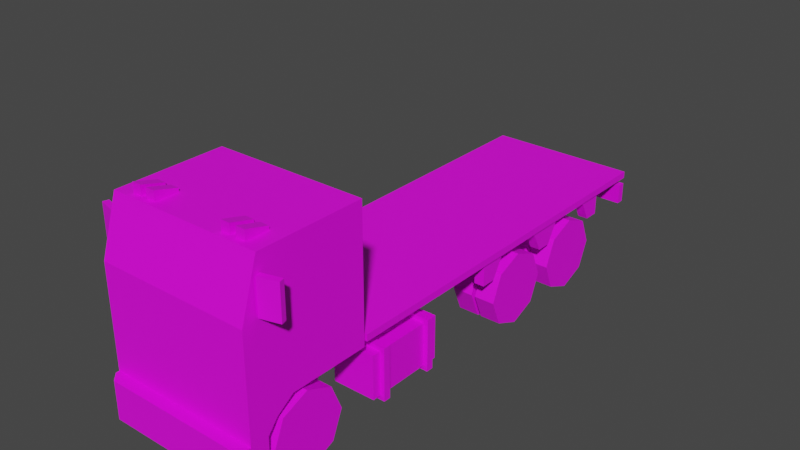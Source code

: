 # Source: Veh_Truck_03_Flat_Blue.blend  (saved by Blender 2.90.8; exported with 4.5.12 LTS)
import bpy
from mathutils import Matrix  # noqa: F401  (used for matrix-valued properties, if any)

bpy.ops.wm.read_factory_settings(use_empty=True)
scene = bpy.context.scene
scene.name = 'Scene'

# ---- collections
col_collection = bpy.data.collections.new('Collection'); scene.collection.children.link(col_collection)

# ---- images (referenced by path relative to the original .blend; pixels are not part of the script)
import os
ASSET_DIR = os.environ.get("B2B_ASSET_DIR", "")  # directory of the original .blend (textures are referenced by path, not embedded)
HERE = os.path.dirname(os.path.abspath(__file__))  # packed textures are extracted next to this script under _unpacked/

def load_image(name, relpath, width, height, colorspace="sRGB"):
    """Load a texture the original file referenced (path relative to the .blend, or extracted next to this script)."""
    p = next((c for c in (os.path.join(HERE, relpath), os.path.join(ASSET_DIR, relpath)) if relpath and os.path.exists(c)), "")
    if p:
        img = bpy.data.images.load(p, check_existing=True)
        img.name = name
    else:  # same state as the original file: an image datablock whose file is absent (Cycles renders it pink)
        img = bpy.data.images.new(name, width, height)
        img.source = "FILE"
        img.filepath = "//" + (relpath or name)
    img.colorspace_settings.name = colorspace
    return img
img_city_vehicles_pallete_png = load_image('city_vehicles_pallete.png', 'city_vehicles_pallete.png', 1024, 1024, 'sRGB')

# ---- materials (node trees are filled in below, after node groups)
mat_material = bpy.data.materials.new('Material')
mat_material.use_transparent_shadow = False

# ---- material node trees
mat_material.use_nodes = True; mat_material.node_tree.nodes.clear()
_N = mat_material.node_tree.nodes; _L = mat_material.node_tree.links
n0 = _N.new('ShaderNodeBsdfPrincipled'); n0.name = 'Principled BSDF'; n0.location = (10, 300)
n0.distribution = 'GGX'
n0.subsurface_method = 'BURLEY'
n0.inputs[3].default_value = 1.45
n0.inputs[27].default_value = (0.0, 0.0, 0.0, 1.0)
n0.inputs[28].default_value = 1.0
n1 = _N.new('ShaderNodeOutputMaterial'); n1.name = 'Material Output'; n1.location = (300, 300)
n2 = _N.new('ShaderNodeTexImage'); n2.name = 'Image Texture'; n2.location = (-324, 118)
n2.image = img_city_vehicles_pallete_png
n2.interpolation = 'Closest'
_L.new(n0.outputs[0], n1.inputs[0])
_L.new(n2.outputs[0], n0.inputs[0])
n1.is_active_output = True

# ---- world
world_world = bpy.data.worlds.new('World'); scene.world = world_world
world_world.use_nodes = True; world_world.node_tree.nodes.clear()
_N = world_world.node_tree.nodes; _L = world_world.node_tree.links
n0 = _N.new('ShaderNodeOutputWorld'); n0.name = 'World Output'; n0.location = (300, 300)
n1 = _N.new('ShaderNodeBackground'); n1.name = 'Background'; n1.location = (10, 300)
n1.inputs[0].default_value = (0.05088, 0.05088, 0.05088, 1.0)
_L.new(n1.outputs[0], n0.inputs[0])
n0.is_active_output = True
world_world.color = (0.05088, 0.05088, 0.05088)
world_world.use_sun_shadow = False
world_world.sun_shadow_jitter_overblur = 0.0

# ---- meshes
me_plane = bpy.data.meshes.new('Plane')
me_plane.from_pydata([(0.4551, -2.123, 0.5907), (0.4551, -1.973, 0.6933), (0.6238, -2.229, 1.792), (0.6663, -2.365, 0.4834), (0.6663, -1.277, 1.832), (0.6238, -2.352, 1.402), (0.6663, -1.277, 1.361), (0.4551, -1.277, 0.6933), (0.6663, -1.973, 0.6933), (0.6663, -1.277, 0.6933), (0.4551, -1.277, 0.4834), (0.6663, -2.123, 0.5907), (0.4551, -2.211, 0.4834), (0.4551, -1.887, 0.4834), (0.6663, -2.211, 0.4834), (0.6663, -2.365, 0.1555), (0.4551, -2.211, 0.1555), (0.6663, -2.211, 0.1555), (0.5974, -2.464, 0.4834), (0.6663, -2.395, 0.4834), (0.6663, -2.395, 0.1555), (0.5974, -2.464, 0.1555), (0.3151, -2.211, 0.4834), (0.3151, -1.277, 0.4834), (0.1978, -1.277, 0.2064), (0.1978, -2.193, 0.2064), (0.6663, -1.712, 1.404), (0.6663, -1.712, 1.79), (0.6663, -1.58, 0.6933), (0.6663, -2.185, 1.79), (0.6663, -2.307, 1.404), (0.0425, -2.229, 1.792), (0.0425, -2.352, 1.402), (0.6663, -1.58, 1.832), (0.6663, -2.217, 1.832), (0.6663, -2.365, 1.361), (0.6663, -1.58, 1.361), (0.3541, -2.365, 0.4834), (0.3485, -2.365, 1.031), (0.6663, -2.365, 0.7567), (0.6663, -2.365, 0.5559), (0.3977, -2.365, 0.7567), (0.3977, -2.365, 0.5559), (0.6663, -2.365, 0.5985), (0.3977, -2.365, 0.5985), (0.1042, -2.464, 0.3903), (0.1042, -2.464, 0.2528), (-0.4551, -2.123, 0.5907), (-0.4551, -1.973, 0.6933), (-0.6238, -2.229, 1.792), (-0.6663, -2.365, 0.4834), (-0.6663, -1.277, 1.832), (-0.6238, -2.352, 1.402), (-0.6663, -1.277, 1.361), (0.0, -2.217, 1.832), (0.0, -2.365, 0.4834), (0.0, -1.277, 1.832), (0.0, -1.277, 0.4834), (0.0, -2.365, 1.361), (0.0, -1.277, 1.361), (-0.4551, -1.277, 0.6933), (-0.6663, -1.973, 0.6933), (-0.6663, -1.277, 0.6933), (-0.4551, -1.277, 0.4834), (-0.6663, -2.123, 0.5907), (-0.4551, -2.211, 0.4834), (-0.4551, -1.887, 0.4834), (-0.6663, -2.211, 0.4834), (0.0, -2.211, 0.4834), (0.0, -2.365, 0.1555), (-0.6663, -2.365, 0.1555), (-0.4551, -2.211, 0.1555), (-0.6663, -2.211, 0.1555), (0.0, -2.211, 0.1555), (0.0, -2.464, 0.4834), (0.0, -2.464, 0.1555), (-0.5974, -2.464, 0.4834), (-0.6663, -2.395, 0.4834), (-0.6663, -2.395, 0.1555), (-0.5974, -2.464, 0.1555), (-0.3151, -2.211, 0.4834), (-0.3151, -1.277, 0.4834), (0.0, -2.193, 0.2064), (0.0, -1.277, 0.2064), (-0.1978, -1.277, 0.2064), (-0.1978, -2.193, 0.2064), (0.0, -1.277, 0.6933), (-0.6663, -1.712, 1.404), (-0.6663, -1.712, 1.79), (-0.6663, -1.58, 0.6933), (-0.6663, -2.185, 1.79), (-0.6663, -2.307, 1.404), (-0.0425, -2.229, 1.792), (-0.0425, -2.352, 1.402), (-0.6663, -1.58, 1.832), (-0.6663, -2.217, 1.832), (-0.6663, -2.365, 1.361), (-0.6663, -1.58, 1.361), (-0.3541, -2.365, 0.4834), (0.0, -2.365, 1.031), (-0.3485, -2.365, 1.031), (-0.6663, -2.365, 0.7567), (-0.6663, -2.365, 0.5559), (-0.3977, -2.365, 0.7567), (-0.3977, -2.365, 0.5559), (-0.6663, -2.365, 0.5985), (-0.3977, -2.365, 0.5985), (0.0, -2.464, 0.3903), (0.0, -2.464, 0.2528), (-0.1042, -2.464, 0.3903), (-0.1042, -2.464, 0.2528), (0.1468, -1.294, 0.5162), (0.1468, -1.294, 0.6541), (0.1468, 2.224, 0.5162), (0.1468, 2.224, 0.6541), (0.2365, -1.294, 0.5162), (0.2365, -1.294, 0.6541), (0.2365, 2.224, 0.5162), (0.2365, 2.224, 0.6541), (-0.1468, -1.294, 0.5162), (-0.1468, -1.294, 0.6541), (-0.1468, 2.224, 0.5162), (-0.1468, 2.224, 0.6541), (-0.2365, -1.294, 0.5162), (-0.2365, -1.294, 0.6541), (-0.2365, 2.224, 0.5162), (-0.2365, 2.224, 0.6541), (-0.2917, -1.193, 0.1985), (-0.2917, -1.193, 0.5748), (-0.2917, -0.4874, 0.1985), (-0.2917, -0.4874, 0.5748), (-0.668, -1.193, 0.1985), (-0.668, -1.193, 0.5748), (-0.668, -0.4874, 0.1985), (-0.668, -0.4874, 0.5748), (-0.2539, -1.117, 0.1606), (-0.2539, -1.117, 0.6126), (-0.2539, -1.055, 0.1606), (-0.2539, -1.055, 0.6126), (-0.7059, -1.117, 0.1606), (-0.7059, -1.117, 0.6126), (-0.7059, -1.055, 0.1606), (-0.7059, -1.055, 0.6126), (-0.2539, -0.6252, 0.1606), (-0.2539, -0.6252, 0.6126), (-0.2539, -0.5632, 0.1606), (-0.2539, -0.5632, 0.6126), (-0.7059, -0.6252, 0.1606), (-0.7059, -0.6252, 0.6126), (-0.7059, -0.5632, 0.1606), (-0.7059, -0.5632, 0.6126), (0.1596, 0.4975, 0.228), (0.1596, 0.3873, 0.5514), (0.1596, 0.681, 0.228), (0.1596, 0.7912, 0.5514), (0.2266, 0.4975, 0.228), (0.2266, 0.3873, 0.5514), (0.2266, 0.681, 0.228), (0.2266, 0.7912, 0.5514), (0.1596, 1.274, 0.228), (0.1596, 1.164, 0.5514), (0.1596, 1.457, 0.228), (0.1596, 1.568, 0.5514), (0.2266, 1.274, 0.228), (0.2266, 1.164, 0.5514), (0.2266, 1.457, 0.228), (0.2266, 1.568, 0.5514), (0.1446, 0.5546, 0.2816), (0.1446, 0.5546, 0.3581), (0.1446, 0.6311, 0.2816), (0.1446, 0.6311, 0.3581), (0.5034, 0.5546, 0.2816), (0.5034, 0.5546, 0.3581), (0.5034, 0.6311, 0.2816), (0.5034, 0.6311, 0.3581), (0.1446, 0.5127, 0.2397), (0.1446, 0.5127, 0.4), (0.1446, 0.673, 0.2397), (0.1446, 0.673, 0.4), (-0.1447, 0.5127, 0.2397), (-0.1447, 0.5127, 0.4), (-0.1447, 0.673, 0.2397), (-0.1447, 0.673, 0.4), (-0.1447, 0.5537, 0.2807), (-0.1447, 0.5537, 0.359), (-0.1447, 0.6321, 0.2807), (-0.1447, 0.6321, 0.359), (-0.5046, 0.5537, 0.2807), (-0.5046, 0.5537, 0.359), (-0.5046, 0.6321, 0.2807), (-0.5046, 0.6321, 0.359), (-0.1596, 0.4975, 0.228), (-0.1596, 0.3873, 0.5514), (-0.1596, 0.681, 0.228), (-0.1596, 0.7912, 0.5514), (-0.2266, 0.4975, 0.228), (-0.2266, 0.3873, 0.5514), (-0.2266, 0.681, 0.228), (-0.2266, 0.7912, 0.5514), (-0.1596, 1.274, 0.228), (-0.1596, 1.164, 0.5514), (-0.1596, 1.457, 0.228), (-0.1596, 1.568, 0.5514), (-0.2266, 1.274, 0.228), (-0.2266, 1.164, 0.5514), (-0.2266, 1.457, 0.228), (-0.2266, 1.568, 0.5514), (0.1446, 1.329, 0.2816), (0.1446, 1.329, 0.3581), (0.1446, 1.406, 0.2816), (0.1446, 1.406, 0.3581), (0.5034, 1.329, 0.2816), (0.5034, 1.329, 0.3581), (0.5034, 1.406, 0.2816), (0.5034, 1.406, 0.3581), (0.1446, 1.287, 0.2397), (0.1446, 1.287, 0.4), (0.1446, 1.448, 0.2397), (0.1446, 1.448, 0.4), (-0.1447, 1.287, 0.2397), (-0.1447, 1.287, 0.4), (-0.1447, 1.448, 0.2397), (-0.1447, 1.448, 0.4), (-0.1447, 1.328, 0.2807), (-0.1447, 1.328, 0.359), (-0.1447, 1.407, 0.2807), (-0.1447, 1.407, 0.359), (-0.5046, 1.328, 0.2807), (-0.5046, 1.328, 0.359), (-0.5046, 1.407, 0.2807), (-0.5046, 1.407, 0.359), (0.4587, 2.272, 0.5825), (0.3361, 2.272, 0.5825), (0.5851, 2.272, 0.5825), (0.6696, 2.204, 0.4949), (0.6696, 2.204, 0.6702), (0.6696, 2.272, 0.4949), (0.6696, 2.272, 0.6702), (0.08782, 2.272, 0.6399), (0.08782, 2.272, 0.53), (0.4075, 2.272, 0.5529), (0.5339, 2.272, 0.5529), (0.5851, 2.272, 0.5233), (0.6364, 2.272, 0.6121), (0.2849, 2.272, 0.6121), (0.3874, 2.272, 0.6121), (0.2849, 2.272, 0.5775), (0.3874, 2.272, 0.5529), (0.2849, 2.272, 0.5529), (0.6364, 2.272, 0.5529), (0.6364, 2.272, 0.6082), (0.51, 2.272, 0.5529), (0.51, 2.272, 0.6121), (0.5851, 2.272, 0.6417), (0.5339, 2.272, 0.6121), (0.3361, 2.272, 0.6417), (0.4587, 2.272, 0.5233), (0.4587, 2.272, 0.6417), (0.3361, 2.272, 0.5233), (0.4075, 2.272, 0.6121), (-0.4587, 2.272, 0.5825), (-0.3361, 2.272, 0.5825), (-0.5851, 2.272, 0.5825), (0.0, 2.204, 0.4949), (0.0, 2.204, 0.6702), (0.0, 2.272, 0.4949), (0.0, 2.272, 0.6702), (-0.6696, 2.204, 0.4949), (-0.6696, 2.204, 0.6702), (-0.6696, 2.272, 0.4949), (-0.6696, 2.272, 0.6702), (0.0, 2.272, 0.6399), (0.0, 2.272, 0.53), (-0.08782, 2.272, 0.6399), (-0.08782, 2.272, 0.53), (-0.4075, 2.272, 0.5529), (-0.5339, 2.272, 0.5529), (-0.5851, 2.272, 0.5233), (-0.6364, 2.272, 0.6121), (-0.2849, 2.272, 0.6121), (-0.3874, 2.272, 0.6121), (-0.2849, 2.272, 0.5775), (-0.3874, 2.272, 0.5529), (-0.2849, 2.272, 0.5529), (-0.6364, 2.272, 0.5529), (-0.6364, 2.272, 0.6082), (-0.51, 2.272, 0.5529), (-0.51, 2.272, 0.6121), (-0.5851, 2.272, 0.6417), (-0.5339, 2.272, 0.6121), (-0.3361, 2.272, 0.6417), (-0.4587, 2.272, 0.5233), (-0.4587, 2.272, 0.6417), (-0.3361, 2.272, 0.5233), (-0.4075, 2.272, 0.6121), (-0.1933, -0.04425, 0.5259), (-0.1933, -0.04425, 0.6449), (-0.1933, 0.04425, 0.5259), (-0.1933, 0.04425, 0.6449), (0.1933, -0.04425, 0.5259), (0.1933, -0.04425, 0.6449), (0.1933, 0.04425, 0.5259), (0.1933, 0.04425, 0.6449), (-0.1933, 0.5521, 0.5259), (-0.1933, 0.5521, 0.6449), (-0.1933, 0.6406, 0.5259), (-0.1933, 0.6406, 0.6449), (0.1933, 0.5521, 0.5259), (0.1933, 0.5521, 0.6449), (0.1933, 0.6406, 0.5259), (0.1933, 0.6406, 0.6449), (-0.1933, 1.821, 0.5259), (-0.1933, 1.821, 0.6449), (-0.1933, 1.91, 0.5259), (-0.1933, 1.91, 0.6449), (0.1933, 1.821, 0.5259), (0.1933, 1.821, 0.6449), (0.1933, 1.91, 0.5259), (0.1933, 1.91, 0.6449), (-0.1933, 1.323, 0.5259), (-0.1933, 1.323, 0.6449), (-0.1933, 1.412, 0.5259), (-0.1933, 1.412, 0.6449), (0.1933, 1.323, 0.5259), (0.1933, 1.323, 0.6449), (0.1933, 1.412, 0.5259), (0.1933, 1.412, 0.6449), (0.1636, -0.03757, 0.6517), (0.1636, -0.03757, 0.7327), (0.1636, 0.04163, 0.6517), (0.1636, 0.04163, 0.7327), (0.2197, -0.03757, 0.6517), (0.2197, -0.03757, 0.7327), (0.2197, 0.04163, 0.6517), (0.2197, 0.04163, 0.7327), (0.1636, -1.119, 0.6517), (0.1636, -1.119, 0.7327), (0.1636, -1.039, 0.6517), (0.1636, -1.039, 0.7327), (0.2197, -1.119, 0.6517), (0.2197, -1.119, 0.7327), (0.2197, -1.039, 0.6517), (0.2197, -1.039, 0.7327), (0.1636, -0.6363, 0.6517), (0.1636, -0.6363, 0.7327), (0.1636, -0.5571, 0.6517), (0.1636, -0.5571, 0.7327), (0.2197, -0.6363, 0.6517), (0.2197, -0.6363, 0.7327), (0.2197, -0.5571, 0.6517), (0.2197, -0.5571, 0.7327), (0.1636, 0.5577, 0.6517), (0.1636, 0.5577, 0.7327), (0.1636, 0.6369, 0.6517), (0.1636, 0.6369, 0.7327), (0.2197, 0.5577, 0.6517), (0.2197, 0.5577, 0.7327), (0.2197, 0.6369, 0.6517), (0.2197, 0.6369, 0.7327), (0.1636, 1.328, 0.6517), (0.1636, 1.328, 0.7327), (0.1636, 1.407, 0.6517), (0.1636, 1.407, 0.7327), (0.2197, 1.328, 0.6517), (0.2197, 1.328, 0.7327), (0.2197, 1.407, 0.6517), (0.2197, 1.407, 0.7327), (0.1636, 1.825, 0.6517), (0.1636, 1.825, 0.7327), (0.1636, 1.905, 0.6517), (0.1636, 1.905, 0.7327), (0.2197, 1.825, 0.6517), (0.2197, 1.825, 0.7327), (0.2197, 1.905, 0.6517), (0.2197, 1.905, 0.7327), (-0.1636, -0.03757, 0.6517), (-0.1636, -0.03757, 0.7327), (-0.1636, 0.04163, 0.6517), (-0.1636, 0.04163, 0.7327), (-0.2197, -0.03757, 0.6517), (-0.2197, -0.03757, 0.7327), (-0.2197, 0.04163, 0.6517), (-0.2197, 0.04163, 0.7327), (-0.1636, -1.119, 0.6517), (-0.1636, -1.119, 0.7327), (-0.1636, -1.039, 0.6517), (-0.1636, -1.039, 0.7327), (-0.2197, -1.119, 0.6517), (-0.2197, -1.119, 0.7327), (-0.2197, -1.039, 0.6517), (-0.2197, -1.039, 0.7327), (-0.1636, -0.6363, 0.6517), (-0.1636, -0.6363, 0.7327), (-0.1636, -0.5571, 0.6517), (-0.1636, -0.5571, 0.7327), (-0.2197, -0.6363, 0.6517), (-0.2197, -0.6363, 0.7327), (-0.2197, -0.5571, 0.6517), (-0.2197, -0.5571, 0.7327), (-0.1636, 0.5577, 0.6517), (-0.1636, 0.5577, 0.7327), (-0.1636, 0.6369, 0.6517), (-0.1636, 0.6369, 0.7327), (-0.2197, 0.5577, 0.6517), (-0.2197, 0.5577, 0.7327), (-0.2197, 0.6369, 0.6517), (-0.2197, 0.6369, 0.7327), (-0.1636, 1.328, 0.6517), (-0.1636, 1.328, 0.7327), (-0.1636, 1.407, 0.6517), (-0.1636, 1.407, 0.7327), (-0.2197, 1.328, 0.6517), (-0.2197, 1.328, 0.7327), (-0.2197, 1.407, 0.6517), (-0.2197, 1.407, 0.7327), (-0.1636, 1.825, 0.6517), (-0.1636, 1.825, 0.7327), (-0.1636, 1.905, 0.6517), (-0.1636, 1.905, 0.7327), (-0.2197, 1.825, 0.6517), (-0.2197, 1.825, 0.7327), (-0.2197, 1.905, 0.6517), (-0.2197, 1.905, 0.7327), (-0.67, -1.252, 0.7256), (-0.67, -1.252, 0.7853), (0.67, -1.252, 0.7256), (0.67, -1.252, 0.7853), (0.5636, 0.1454, 0.532), (0.5636, 0.1454, 0.7359), (0.5636, 0.2787, 0.532), (0.5636, 0.3928, 0.7359), (0.6527, 0.1454, 0.532), (0.6527, 0.1454, 0.7359), (0.6527, 0.2787, 0.532), (0.6527, 0.3928, 0.7359), (0.5636, 0.9349, 0.532), (0.5636, 0.8304, 0.7359), (0.5636, 1.068, 0.532), (0.5636, 1.182, 0.7359), (0.6527, 0.9349, 0.532), (0.6527, 0.8304, 0.7359), (0.6527, 1.068, 0.532), (0.6527, 1.182, 0.7359), (0.5636, 1.69, 0.532), (0.5636, 1.585, 0.7359), (0.5636, 1.823, 0.532), (0.5636, 1.823, 0.7359), (0.6527, 1.69, 0.532), (0.6527, 1.585, 0.7359), (0.6527, 1.823, 0.532), (0.6527, 1.823, 0.7359), (-0.5636, 0.1454, 0.532), (-0.5636, 0.1454, 0.7359), (-0.5636, 0.2787, 0.532), (-0.5636, 0.3928, 0.7359), (-0.6527, 0.1454, 0.532), (-0.6527, 0.1454, 0.7359), (-0.6527, 0.2787, 0.532), (-0.6527, 0.3928, 0.7359), (-0.5636, 0.9349, 0.532), (-0.5636, 0.8304, 0.7359), (-0.5636, 1.068, 0.532), (-0.5636, 1.182, 0.7359), (-0.6527, 0.9349, 0.532), (-0.6527, 0.8304, 0.7359), (-0.6527, 1.068, 0.532), (-0.6527, 1.182, 0.7359), (-0.5636, 1.69, 0.532), (-0.5636, 1.585, 0.7359), (-0.5636, 1.823, 0.532), (-0.5636, 1.823, 0.7359), (-0.6527, 1.69, 0.532), (-0.6527, 1.585, 0.7359), (-0.6527, 1.823, 0.532), (-0.6527, 1.823, 0.7359), (0.2917, -1.193, 0.1985), (0.2917, -1.193, 0.5748), (0.2917, -0.4874, 0.1985), (0.2917, -0.4874, 0.5748), (0.668, -1.193, 0.1985), (0.668, -1.193, 0.5748), (0.668, -0.4874, 0.1985), (0.668, -0.4874, 0.5748), (0.2539, -1.117, 0.1606), (0.2539, -1.117, 0.6126), (0.2539, -1.055, 0.1606), (0.2539, -1.055, 0.6126), (0.7059, -1.117, 0.1606), (0.7059, -1.117, 0.6126), (0.7059, -1.055, 0.1606), (0.7059, -1.055, 0.6126), (0.2539, -0.6252, 0.1606), (0.2539, -0.6252, 0.6126), (0.2539, -0.5632, 0.1606), (0.2539, -0.5632, 0.6126), (0.7059, -0.6252, 0.1606), (0.7059, -0.6252, 0.6126), (0.7059, -0.5632, 0.1606), (0.7059, -0.5632, 0.6126), (-0.1933, -0.6403, 0.5259), (-0.1933, -0.6403, 0.6449), (-0.1933, -0.5518, 0.5259), (-0.1933, -0.5518, 0.6449), (0.1933, -0.6403, 0.5259), (0.1933, -0.6403, 0.6449), (0.1933, -0.5518, 0.5259), (0.1933, -0.5518, 0.6449), (-0.1933, -1.124, 0.5259), (-0.1933, -1.124, 0.6449), (-0.1933, -1.035, 0.5259), (-0.1933, -1.035, 0.6449), (0.1933, -1.124, 0.5259), (0.1933, -1.124, 0.6449), (0.1933, -1.035, 0.5259), (0.1933, -1.035, 0.6449), (-0.5043, -1.886, 0.2816), (-0.5043, -1.886, 0.3581), (-0.5043, -1.809, 0.2816), (-0.5043, -1.809, 0.3581), (0.5043, -1.886, 0.2816), (0.5043, -1.886, 0.3581), (0.5043, -1.809, 0.2816), (0.5043, -1.809, 0.3581), (0.6826, -2.245, 1.395), (0.6826, -2.245, 1.687), (0.6699, -2.197, 1.395), (0.6699, -2.197, 1.687), (0.8418, -2.202, 1.395), (0.8418, -2.202, 1.687), (0.829, -2.154, 1.395), (0.829, -2.154, 1.687), (-0.6826, -2.245, 1.395), (-0.6826, -2.245, 1.687), (-0.6699, -2.197, 1.395), (-0.6699, -2.197, 1.687), (-0.8418, -2.202, 1.395), (-0.8418, -2.202, 1.687), (-0.829, -2.154, 1.395), (-0.829, -2.154, 1.687), (0.4472, -2.167, 1.83), (0.4587, -2.167, 1.904), (0.4472, -1.966, 1.83), (0.4472, -1.966, 1.861), (0.5259, -2.167, 1.83), (0.5144, -2.167, 1.904), (0.5259, -1.966, 1.83), (0.5259, -1.966, 1.861), (0.3143, -2.167, 1.83), (0.3258, -2.167, 1.904), (0.3143, -1.966, 1.83), (0.3143, -1.966, 1.861), (0.393, -2.167, 1.83), (0.3815, -2.167, 1.904), (0.393, -1.966, 1.83), (0.393, -1.966, 1.861), (-0.4472, -2.167, 1.83), (-0.4587, -2.167, 1.904), (-0.4472, -1.966, 1.83), (-0.4472, -1.966, 1.861), (-0.5259, -2.167, 1.83), (-0.5144, -2.167, 1.904), (-0.5259, -1.966, 1.83), (-0.5259, -1.966, 1.861), (-0.3143, -2.167, 1.83), (-0.3258, -2.167, 1.904), (-0.3143, -1.966, 1.83), (-0.3143, -1.966, 1.861), (-0.393, -2.167, 1.83), (-0.3815, -2.167, 1.904), (-0.393, -1.966, 1.83), (-0.393, -1.966, 1.861), (-0.67, 2.272, 0.7853), (-0.67, 2.272, 0.7256), (0.67, 2.272, 0.7256), (0.67, 2.272, 0.7853), (0.4472, -2.167, 1.915), (0.4587, -2.167, 1.841), (0.5259, -2.167, 1.915), (0.3143, -2.167, 1.915), (0.5144, -2.167, 1.841), (0.3258, -2.167, 1.841), (0.393, -2.167, 1.915), (-0.4472, -2.167, 1.915), (0.3815, -2.167, 1.841), (-0.4587, -2.167, 1.841), (-0.5259, -2.167, 1.915), (-0.3143, -2.167, 1.915), (-0.5144, -2.167, 1.841), (-0.3258, -2.167, 1.841), (-0.393, -2.167, 1.915), (-0.3815, -2.167, 1.841)], [], [(0, 1, 8, 11), (1, 7, 9, 28, 8), (35, 39, 43, 40, 3, 14, 11, 8, 28, 36), (29, 30, 26, 27), (6, 9, 7, 86, 59), (4, 6, 59, 56), (3, 40, 42, 44, 41, 39, 35, 58, 99, 38, 37), (5, 2, 31, 32), (34, 33, 4, 56, 54), (13, 0, 12), (13, 1, 0), (13, 7, 1), (12, 0, 11, 14), (7, 13, 10), (10, 13, 12, 22, 23), (73, 16, 17, 15, 69), (12, 14, 17, 16), (68, 22, 12, 16, 73), (14, 3, 15, 17), (15, 3, 19, 20), (69, 15, 20, 21, 75), (18, 74, 107, 45, 46, 108, 75, 21), (20, 19, 18, 21), (3, 37, 55, 74, 18, 19), (24, 25, 82, 83), (22, 68, 82, 25), (23, 22, 25, 24), (57, 23, 24, 83), (86, 7, 10, 23, 57), (33, 36, 6, 4), (36, 28, 9, 6), (2, 5, 35, 34), (32, 31, 54, 58), (5, 32, 58, 35), (31, 2, 34, 54), (29, 27, 33, 34), (30, 29, 34, 35), (26, 30, 35, 36), (27, 26, 36, 33), (37, 38, 99, 55), (43, 44, 42, 40), (41, 44, 43, 39), (108, 46, 45, 107), (47, 64, 61, 48), (48, 61, 89, 62, 60), (96, 97, 89, 61, 64, 67, 50, 102, 105, 101), (90, 88, 87, 91), (53, 59, 86, 60, 62), (51, 56, 59, 53), (50, 98, 100, 99, 58, 96, 101, 103, 106, 104, 102), (52, 93, 92, 49), (95, 54, 56, 51, 94), (66, 65, 47), (66, 47, 48), (66, 48, 60), (65, 67, 64, 47), (60, 63, 66), (63, 81, 80, 65, 66), (73, 69, 70, 72, 71), (65, 71, 72, 67), (68, 73, 71, 65, 80), (67, 72, 70, 50), (70, 78, 77, 50), (69, 75, 79, 78, 70), (76, 79, 75, 108, 110, 109, 107, 74), (78, 79, 76, 77), (50, 77, 76, 74, 55, 98), (84, 83, 82, 85), (80, 85, 82, 68), (81, 84, 85, 80), (57, 83, 84, 81), (86, 57, 81, 63, 60), (94, 51, 53, 97), (97, 53, 62, 89), (49, 95, 96, 52), (93, 58, 54, 92), (52, 96, 58, 93), (92, 54, 95, 49), (90, 95, 94, 88), (91, 96, 95, 90), (87, 97, 96, 91), (88, 94, 97, 87), (98, 55, 99, 100), (105, 102, 104, 106), (103, 101, 105, 106), (108, 107, 109, 110), (111, 112, 114, 113), (113, 114, 118, 117), (117, 118, 116, 115), (113, 117, 115, 111), (118, 114, 112, 116), (119, 121, 122, 120), (121, 125, 126, 122), (125, 123, 124, 126), (121, 119, 123, 125), (126, 124, 120, 122), (127, 129, 130, 128), (129, 133, 134, 130), (133, 131, 132, 134), (131, 127, 128, 132), (129, 127, 131, 133), (134, 132, 128, 130), (135, 137, 138, 136), (137, 141, 142, 138), (141, 139, 140, 142), (139, 135, 136, 140), (137, 135, 139, 141), (142, 140, 136, 138), (143, 145, 146, 144), (145, 149, 150, 146), (149, 147, 148, 150), (147, 143, 144, 148), (145, 143, 147, 149), (150, 148, 144, 146), (151, 152, 154, 153), (153, 154, 158, 157), (157, 158, 156, 155), (155, 156, 152, 151), (153, 157, 155, 151), (158, 154, 152, 156), (159, 160, 162, 161), (161, 162, 166, 165), (165, 166, 164, 163), (163, 164, 160, 159), (161, 165, 163, 159), (166, 162, 160, 164), (169, 170, 174, 173), (171, 172, 168, 167), (169, 173, 171, 167), (174, 170, 168, 172), (170, 169, 177, 178), (167, 168, 176, 175), (168, 170, 178, 176), (169, 167, 175, 177), (176, 178, 182, 180), (177, 175, 179, 181), (178, 177, 181, 182), (175, 176, 180, 179), (182, 181, 185, 186), (179, 180, 184, 183), (180, 182, 186, 184), (181, 179, 183, 185), (184, 186, 190, 188), (185, 183, 187, 189), (186, 185, 189, 190), (183, 184, 188, 187), (191, 193, 194, 192), (193, 197, 198, 194), (197, 195, 196, 198), (195, 191, 192, 196), (193, 191, 195, 197), (198, 196, 192, 194), (199, 201, 202, 200), (201, 205, 206, 202), (205, 203, 204, 206), (203, 199, 200, 204), (201, 199, 203, 205), (206, 204, 200, 202), (209, 210, 214, 213), (211, 212, 208, 207), (209, 213, 211, 207), (214, 210, 208, 212), (210, 209, 217, 218), (207, 208, 216, 215), (208, 210, 218, 216), (209, 207, 215, 217), (216, 218, 222, 220), (217, 215, 219, 221), (218, 217, 221, 222), (215, 216, 220, 219), (222, 221, 225, 226), (219, 220, 224, 223), (220, 222, 226, 224), (221, 219, 223, 225), (224, 226, 230, 228), (225, 223, 227, 229), (226, 225, 229, 230), (223, 224, 228, 227), (252, 251, 231), (257, 252, 231), (265, 272, 239, 246, 248, 258, 247, 240, 256, 251, 241, 242, 249, 250, 237, 236), (236, 237, 235, 234), (234, 235, 264, 263), (265, 236, 234, 263), (237, 266, 264, 235), (271, 238, 239, 272), (250, 249, 233), (251, 256, 231), (248, 246, 232), (241, 254, 233), (259, 257, 231), (245, 247, 232), (255, 245, 232), (253, 243, 233), (246, 244, 232), (237, 250, 243, 253, 254, 241, 251, 252, 257, 259, 240, 247, 245, 255, 244, 246, 239, 238, 271, 266), (254, 253, 233), (240, 259, 231), (244, 255, 232), (243, 250, 233), (247, 258, 232), (242, 241, 233), (249, 242, 233), (258, 248, 232), (256, 240, 231), (287, 260, 286), (292, 260, 287), (265, 269, 270, 285, 284, 277, 276, 286, 291, 275, 282, 293, 283, 281, 274, 272), (269, 267, 268, 270), (267, 263, 264, 268), (265, 263, 267, 269), (270, 268, 264, 266), (271, 272, 274, 273), (285, 262, 284), (286, 260, 291), (283, 261, 281), (276, 262, 289), (294, 260, 292), (280, 261, 282), (290, 261, 280), (288, 262, 278), (281, 261, 279), (270, 266, 271, 273, 274, 281, 279, 290, 280, 282, 275, 294, 292, 287, 286, 276, 289, 288, 278, 285), (289, 262, 288), (275, 260, 294), (279, 261, 290), (278, 262, 285), (282, 261, 293), (277, 262, 276), (284, 262, 277), (293, 261, 283), (291, 260, 275), (295, 296, 298, 297), (297, 298, 302, 301), (301, 302, 300, 299), (299, 300, 296, 295), (297, 301, 299, 295), (302, 298, 296, 300), (303, 304, 306, 305), (305, 306, 310, 309), (309, 310, 308, 307), (307, 308, 304, 303), (305, 309, 307, 303), (310, 306, 304, 308), (311, 312, 314, 313), (313, 314, 318, 317), (317, 318, 316, 315), (315, 316, 312, 311), (313, 317, 315, 311), (318, 314, 312, 316), (319, 320, 322, 321), (321, 322, 326, 325), (325, 326, 324, 323), (323, 324, 320, 319), (321, 325, 323, 319), (326, 322, 320, 324), (327, 328, 330, 329), (329, 330, 334, 333), (333, 334, 332, 331), (331, 332, 328, 327), (335, 336, 338, 337), (337, 338, 342, 341), (341, 342, 340, 339), (339, 340, 336, 335), (343, 344, 346, 345), (345, 346, 350, 349), (349, 350, 348, 347), (347, 348, 344, 343), (351, 352, 354, 353), (353, 354, 358, 357), (357, 358, 356, 355), (355, 356, 352, 351), (359, 360, 362, 361), (361, 362, 366, 365), (365, 366, 364, 363), (363, 364, 360, 359), (367, 368, 370, 369), (369, 370, 374, 373), (373, 374, 372, 371), (371, 372, 368, 367), (375, 377, 378, 376), (377, 381, 382, 378), (381, 379, 380, 382), (379, 375, 376, 380), (383, 385, 386, 384), (385, 389, 390, 386), (389, 387, 388, 390), (387, 383, 384, 388), (391, 393, 394, 392), (393, 397, 398, 394), (397, 395, 396, 398), (395, 391, 392, 396), (399, 401, 402, 400), (401, 405, 406, 402), (405, 403, 404, 406), (403, 399, 400, 404), (407, 409, 410, 408), (409, 413, 414, 410), (413, 411, 412, 414), (411, 407, 408, 412), (415, 417, 418, 416), (417, 421, 422, 418), (421, 419, 420, 422), (419, 415, 416, 420), (423, 424, 571, 572), (573, 574, 426, 425), (572, 573, 425, 423), (425, 426, 424, 423), (427, 428, 430, 429), (429, 430, 434, 433), (433, 434, 432, 431), (431, 432, 428, 427), (429, 433, 431, 427), (434, 430, 428, 432), (435, 436, 438, 437), (437, 438, 442, 441), (441, 442, 440, 439), (439, 440, 436, 435), (437, 441, 439, 435), (442, 438, 436, 440), (443, 444, 446, 445), (445, 446, 450, 449), (449, 450, 448, 447), (447, 448, 444, 443), (445, 449, 447, 443), (450, 446, 444, 448), (451, 453, 454, 452), (453, 457, 458, 454), (457, 455, 456, 458), (455, 451, 452, 456), (453, 451, 455, 457), (458, 456, 452, 454), (459, 461, 462, 460), (461, 465, 466, 462), (465, 463, 464, 466), (463, 459, 460, 464), (461, 459, 463, 465), (466, 464, 460, 462), (467, 469, 470, 468), (469, 473, 474, 470), (473, 471, 472, 474), (471, 467, 468, 472), (469, 467, 471, 473), (474, 472, 468, 470), (475, 476, 478, 477), (477, 478, 482, 481), (481, 482, 480, 479), (479, 480, 476, 475), (477, 481, 479, 475), (482, 478, 476, 480), (483, 484, 486, 485), (485, 486, 490, 489), (489, 490, 488, 487), (487, 488, 484, 483), (485, 489, 487, 483), (490, 486, 484, 488), (491, 492, 494, 493), (493, 494, 498, 497), (497, 498, 496, 495), (495, 496, 492, 491), (493, 497, 495, 491), (498, 494, 492, 496), (499, 500, 502, 501), (501, 502, 506, 505), (505, 506, 504, 503), (503, 504, 500, 499), (501, 505, 503, 499), (506, 502, 500, 504), (507, 508, 510, 509), (509, 510, 514, 513), (513, 514, 512, 511), (511, 512, 508, 507), (509, 513, 511, 507), (514, 510, 508, 512), (517, 518, 522, 521), (519, 520, 516, 515), (517, 521, 519, 515), (522, 518, 516, 520), (523, 524, 526, 525), (525, 526, 530, 529), (529, 530, 528, 527), (527, 528, 524, 523), (525, 529, 527, 523), (530, 526, 524, 528), (531, 533, 534, 532), (533, 537, 538, 534), (537, 535, 536, 538), (535, 531, 532, 536), (533, 531, 535, 537), (538, 536, 532, 534), (539, 575, 542, 541), (541, 542, 546, 545), (545, 546, 577, 543), (579, 544, 540, 576), (546, 542, 575, 577), (547, 578, 550, 549), (549, 550, 554, 553), (553, 554, 581, 551), (583, 552, 548, 580), (554, 550, 578, 581), (555, 557, 558, 582), (557, 561, 562, 558), (561, 559, 585, 562), (587, 584, 556, 560), (562, 585, 582, 558), (563, 565, 566, 586), (565, 569, 570, 566), (569, 567, 589, 570), (590, 588, 564, 568), (570, 589, 586, 566), (574, 571, 424, 426), (574, 573, 572, 571), (576, 540, 575, 539), (544, 579, 543, 577), (579, 576, 539, 543), (540, 544, 577, 575), (580, 548, 578, 547), (552, 583, 551, 581), (583, 580, 547, 551), (548, 552, 581, 578), (556, 584, 555, 582), (587, 560, 585, 559), (584, 587, 559, 555), (560, 556, 582, 585), (564, 588, 563, 586), (590, 568, 589, 567), (588, 590, 567, 563), (568, 564, 586, 589)])
_uv = me_plane.uv_layers.new(name='UVMap')
_uv.uv.foreach_set('vector', [0.2194, 0.03417, 0.2194, 0.03391, 0.2197, 0.03391, 0.2197, 0.03417, 0.2194, 0.03391, 0.2194, 0.0327, 0.2197, 0.0327, 0.2197, 0.03323, 0.2197, 0.03391, 0.7785, 0.5049, 0.7785, 0.5027, 0.7785, 0.5021, 0.7785, 0.5019, 0.7785, 0.5017, 0.779, 0.5017, 0.7794, 0.502, 0.7799, 0.5024, 0.7814, 0.5024, 0.7814, 0.5049, 0.1198, 0.03938, 0.119, 0.03669, 0.1232, 0.03669, 0.1232, 0.03938, 0.7833, 0.49, 0.7833, 0.4924, 0.7825, 0.4924, 0.7808, 0.4924, 0.7808, 0.49, 0.7833, 0.4882, 0.7833, 0.49, 0.7808, 0.49, 0.7808, 0.4882, 0.7734, 0.5062, 0.7734, 0.506, 0.7744, 0.506, 0.7744, 0.5058, 0.7744, 0.5052, 0.7734, 0.5052, 0.7734, 0.503, 0.7758, 0.503, 0.7758, 0.5042, 0.7745, 0.5042, 0.7745, 0.5062, 0.1093, 0.03253, 0.1093, 0.02981, 0.1134, 0.02981, 0.1134, 0.03253, 0.7825, 0.5004, 0.7849, 0.5004, 0.786, 0.5004, 0.786, 0.5029, 0.7825, 0.5029, 0.2197, 0.03003, 0.2196, 0.02963, 0.2197, 0.02947, 0.2197, 0.03003, 0.2194, 0.02989, 0.2196, 0.02963, 0.2197, 0.03003, 0.2194, 0.03109, 0.2194, 0.02989, 0.2154, 0.032, 0.2152, 0.032, 0.2152, 0.03164, 0.2154, 0.03164, 0.2194, 0.03109, 0.2197, 0.03003, 0.2197, 0.03109, 0.2139, 0.04008, 0.2139, 0.03903, 0.2139, 0.03847, 0.2142, 0.03847, 0.2142, 0.04008, 0.8101, 0.1138, 0.8101, 0.1129, 0.8101, 0.1125, 0.8104, 0.1125, 0.8104, 0.1138, 0.2154, 0.032, 0.2154, 0.03164, 0.216, 0.03164, 0.216, 0.032, 0.2154, 0.03279, 0.2154, 0.03224, 0.2154, 0.032, 0.216, 0.032, 0.216, 0.03279, 0.8139, 0.1127, 0.8136, 0.1127, 0.8136, 0.1121, 0.8139, 0.1121, 0.8136, 0.1121, 0.8136, 0.1127, 0.8135, 0.1127, 0.8135, 0.1121, 0.8104, 0.1138, 0.8104, 0.1125, 0.8105, 0.1125, 0.8106, 0.1127, 0.8106, 0.1138, 0.8162, 0.1079, 0.8162, 0.1067, 0.8164, 0.1067, 0.8164, 0.1069, 0.8166, 0.1069, 0.8166, 0.1067, 0.8168, 0.1067, 0.8168, 0.1079, 0.8168, 0.108, 0.8162, 0.108, 0.8162, 0.1079, 0.8168, 0.1079, 0.8208, 0.1159, 0.8208, 0.1153, 0.8208, 0.1146, 0.821, 0.1146, 0.821, 0.1158, 0.8209, 0.1159, 0.2092, 0.03492, 0.2092, 0.0365, 0.2088, 0.0365, 0.2088, 0.03492, 0.2176, 0.02267, 0.2176, 0.03081, 0.2104, 0.03081, 0.2104, 0.02569, 0.2162, 0.03845, 0.2162, 0.03684, 0.2167, 0.03687, 0.2167, 0.03845, 0.2143, 0.03116, 0.2148, 0.03116, 0.2146, 0.03164, 0.2143, 0.03164, 0.2143, 0.03079, 0.2151, 0.03079, 0.2151, 0.03116, 0.2148, 0.03116, 0.2143, 0.03116, 0.7814, 0.5066, 0.7814, 0.5049, 0.7825, 0.5049, 0.7825, 0.5066, 0.7814, 0.5049, 0.7814, 0.5024, 0.7825, 0.5024, 0.7825, 0.5049, 0.7735, 0.5014, 0.7735, 0.5028, 0.7734, 0.503, 0.7734, 0.5013, 0.7757, 0.5028, 0.7757, 0.5014, 0.7758, 0.5013, 0.7758, 0.503, 0.7735, 0.5028, 0.7757, 0.5028, 0.7758, 0.503, 0.7734, 0.503, 0.7757, 0.5014, 0.7735, 0.5014, 0.7734, 0.5013, 0.7758, 0.5013, 0.7791, 0.5065, 0.7809, 0.5065, 0.7814, 0.5066, 0.779, 0.5066, 0.7787, 0.5051, 0.7791, 0.5065, 0.779, 0.5066, 0.7785, 0.5049, 0.7809, 0.5051, 0.7787, 0.5051, 0.7785, 0.5049, 0.7814, 0.5049, 0.7809, 0.5065, 0.7809, 0.5051, 0.7814, 0.5049, 0.7814, 0.5066, 0.1178, 0.03221, 0.1179, 0.02732, 0.121, 0.02732, 0.121, 0.03221, 0.8717, 0.5712, 0.8759, 0.5712, 0.8759, 0.5719, 0.8717, 0.5719, 0.9775, 0.497, 0.9775, 0.4998, 0.9728, 0.4998, 0.9728, 0.497, 0.5243, 0.04676, 0.5243, 0.0511, 0.5185, 0.0511, 0.5185, 0.04676, 0.2166, 0.03992, 0.2162, 0.03992, 0.2162, 0.03966, 0.2166, 0.03966, 0.2166, 0.03966, 0.2162, 0.03966, 0.2162, 0.03898, 0.2162, 0.03845, 0.2166, 0.03845, 0.7824, 0.4987, 0.7795, 0.4987, 0.7795, 0.4962, 0.7809, 0.4962, 0.7815, 0.4958, 0.7818, 0.4955, 0.7824, 0.4955, 0.7824, 0.4957, 0.7824, 0.4959, 0.7824, 0.4965, 0.1248, 0.02769, 0.1214, 0.02769, 0.1214, 0.025, 0.1256, 0.025, 0.7783, 0.49, 0.7808, 0.49, 0.7808, 0.4924, 0.7791, 0.4924, 0.7783, 0.4924, 0.7783, 0.4882, 0.7808, 0.4882, 0.7808, 0.49, 0.7783, 0.49, 0.7783, 0.5062, 0.7772, 0.5062, 0.7771, 0.5042, 0.7758, 0.5042, 0.7758, 0.503, 0.7783, 0.503, 0.7783, 0.5052, 0.7773, 0.5052, 0.7773, 0.5058, 0.7773, 0.506, 0.7783, 0.506, 0.118, 0.03253, 0.114, 0.03253, 0.114, 0.02981, 0.118, 0.02981, 0.7825, 0.5054, 0.7825, 0.5029, 0.786, 0.5029, 0.786, 0.5054, 0.7849, 0.5054, 0.2194, 0.03165, 0.2194, 0.03109, 0.2196, 0.03124, 0.2194, 0.03165, 0.2196, 0.03124, 0.2197, 0.0315, 0.2194, 0.03165, 0.2197, 0.0315, 0.2197, 0.0327, 0.2154, 0.03357, 0.2154, 0.03394, 0.2152, 0.03394, 0.2152, 0.03357, 0.2197, 0.0327, 0.2194, 0.0327, 0.2194, 0.03165, 0.2195, 0.03787, 0.2197, 0.03787, 0.2197, 0.03949, 0.2195, 0.03949, 0.2195, 0.03893, 0.8101, 0.1138, 0.8104, 0.1138, 0.8104, 0.1152, 0.8101, 0.1152, 0.8101, 0.1148, 0.2154, 0.03357, 0.216, 0.03357, 0.216, 0.03394, 0.2154, 0.03394, 0.2154, 0.03279, 0.216, 0.03279, 0.216, 0.03357, 0.2154, 0.03357, 0.2154, 0.03333, 0.8154, 0.1094, 0.8154, 0.1087, 0.8157, 0.1087, 0.8157, 0.1094, 0.8157, 0.1087, 0.8157, 0.1087, 0.8157, 0.1094, 0.8157, 0.1094, 0.8104, 0.1138, 0.8106, 0.1138, 0.8106, 0.115, 0.8105, 0.1152, 0.8104, 0.1152, 0.8162, 0.1055, 0.8168, 0.1055, 0.8168, 0.1067, 0.8166, 0.1067, 0.8166, 0.1065, 0.8164, 0.1065, 0.8164, 0.1067, 0.8162, 0.1067, 0.8157, 0.1087, 0.8159, 0.1087, 0.8159, 0.1094, 0.8157, 0.1094, 0.8208, 0.1133, 0.8209, 0.1133, 0.821, 0.1134, 0.821, 0.1146, 0.8208, 0.1146, 0.8208, 0.1139, 0.2085, 0.03492, 0.2088, 0.03492, 0.2088, 0.0365, 0.2085, 0.0365, 0.2176, 0.03896, 0.2104, 0.03592, 0.2104, 0.03081, 0.2176, 0.03081, 0.2181, 0.02928, 0.2186, 0.02928, 0.2186, 0.03086, 0.2181, 0.03089, 0.2143, 0.03116, 0.2143, 0.03164, 0.2139, 0.03164, 0.2137, 0.03116, 0.2143, 0.03079, 0.2143, 0.03116, 0.2137, 0.03116, 0.2135, 0.03116, 0.2135, 0.03079, 0.7795, 0.5004, 0.7783, 0.5004, 0.7783, 0.4987, 0.7795, 0.4987, 0.7795, 0.4987, 0.7783, 0.4987, 0.7783, 0.4962, 0.7795, 0.4962, 0.7782, 0.5014, 0.7783, 0.5013, 0.7783, 0.503, 0.7782, 0.5028, 0.776, 0.5028, 0.7758, 0.503, 0.7758, 0.5013, 0.776, 0.5014, 0.7782, 0.5028, 0.7783, 0.503, 0.7758, 0.503, 0.776, 0.5028, 0.776, 0.5014, 0.7758, 0.5013, 0.7783, 0.5013, 0.7782, 0.5014, 0.7817, 0.5003, 0.7818, 0.5004, 0.7795, 0.5004, 0.78, 0.5003, 0.7822, 0.4989, 0.7824, 0.4987, 0.7818, 0.5004, 0.7817, 0.5003, 0.78, 0.4989, 0.7795, 0.4987, 0.7824, 0.4987, 0.7822, 0.4989, 0.78, 0.5003, 0.7795, 0.5004, 0.7795, 0.4987, 0.78, 0.4989, 0.1242, 0.03221, 0.121, 0.03221, 0.121, 0.02732, 0.1241, 0.02732, 0.8926, 0.5712, 0.8926, 0.5719, 0.8884, 0.5719, 0.8884, 0.5712, 0.9914, 0.497, 0.9961, 0.497, 0.9961, 0.4998, 0.9914, 0.4998, 0.5243, 0.04676, 0.5185, 0.04676, 0.5185, 0.04241, 0.5243, 0.04241, 0.2174, 0.04062, 0.2172, 0.04062, 0.2172, 0.03453, 0.2174, 0.03453, 0.219, 0.04076, 0.219, 0.04052, 0.2192, 0.04052, 0.2192, 0.04076, 0.2169, 0.04062, 0.2167, 0.04062, 0.2167, 0.03453, 0.2169, 0.03453, 0.2187, 0.02949, 0.2189, 0.02949, 0.2189, 0.03557, 0.2187, 0.03557, 0.219, 0.02949, 0.2192, 0.02949, 0.2192, 0.03557, 0.219, 0.03557, 0.2172, 0.03453, 0.2172, 0.04062, 0.2169, 0.04062, 0.2169, 0.03453, 0.2184, 0.02883, 0.2186, 0.02883, 0.2186, 0.02906, 0.2184, 0.02906, 0.2177, 0.03453, 0.2177, 0.04062, 0.2174, 0.04062, 0.2174, 0.03453, 0.2108, 0.03492, 0.2108, 0.041, 0.2106, 0.041, 0.2106, 0.03492, 0.219, 0.02949, 0.219, 0.03557, 0.2189, 0.03557, 0.2189, 0.02949, 0.218, 0.03389, 0.218, 0.03267, 0.2187, 0.03267, 0.2187, 0.03389, 0.2173, 0.03154, 0.2173, 0.03089, 0.218, 0.03089, 0.218, 0.03154, 0.2098, 0.03802, 0.2098, 0.03924, 0.2092, 0.03924, 0.2092, 0.03802, 0.2167, 0.03154, 0.2167, 0.03089, 0.2173, 0.03089, 0.2173, 0.03154, 0.2091, 0.0365, 0.2091, 0.03772, 0.2085, 0.03772, 0.2085, 0.0365, 0.2105, 0.03802, 0.2105, 0.03924, 0.2098, 0.03924, 0.2098, 0.03802, 0.2205, 0.03759, 0.2204, 0.03759, 0.2204, 0.03681, 0.2205, 0.03681, 0.2131, 0.03925, 0.2131, 0.03847, 0.2139, 0.03847, 0.2139, 0.03925, 0.2205, 0.03681, 0.2206, 0.03681, 0.2206, 0.03759, 0.2205, 0.03759, 0.2122, 0.03828, 0.213, 0.03828, 0.213, 0.03906, 0.2122, 0.03906, 0.2162, 0.0384, 0.2161, 0.0384, 0.2161, 0.03762, 0.2162, 0.03762, 0.2206, 0.03184, 0.2205, 0.03184, 0.2205, 0.03106, 0.2206, 0.03106, 0.2201, 0.0327, 0.2202, 0.0327, 0.2202, 0.03349, 0.2201, 0.03349, 0.2177, 0.03945, 0.2177, 0.03867, 0.2184, 0.03867, 0.2184, 0.03945, 0.2205, 0.03787, 0.2206, 0.03787, 0.2206, 0.03865, 0.2205, 0.03865, 0.2167, 0.03448, 0.216, 0.03448, 0.216, 0.0337, 0.2167, 0.0337, 0.2151, 0.03944, 0.215, 0.03944, 0.215, 0.03865, 0.2151, 0.03865, 0.2206, 0.04027, 0.2205, 0.04027, 0.2205, 0.03949, 0.2206, 0.03949, 0.2097, 0.03975, 0.2092, 0.03994, 0.2092, 0.03924, 0.2097, 0.03943, 0.2202, 0.03241, 0.2202, 0.03185, 0.2203, 0.03185, 0.2203, 0.03241, 0.2114, 0.03925, 0.212, 0.03906, 0.212, 0.03976, 0.2114, 0.03957, 0.2114, 0.04029, 0.2114, 0.04085, 0.2113, 0.04085, 0.2113, 0.04029, 0.2128, 0.04055, 0.2129, 0.04055, 0.2129, 0.04087, 0.2128, 0.04087, 0.212, 0.03906, 0.2121, 0.03906, 0.2121, 0.03976, 0.212, 0.03976, 0.2098, 0.03943, 0.2104, 0.03924, 0.2104, 0.03994, 0.2098, 0.03975, 0.2109, 0.04029, 0.2109, 0.04086, 0.2108, 0.04086, 0.2108, 0.04029, 0.2085, 0.03913, 0.209, 0.03894, 0.209, 0.03964, 0.2085, 0.03945, 0.2111, 0.04029, 0.2111, 0.04085, 0.211, 0.04085, 0.211, 0.04029, 0.2188, 0.04052, 0.2189, 0.04052, 0.2189, 0.04083, 0.2188, 0.04083, 0.2204, 0.04085, 0.2203, 0.04085, 0.2203, 0.04015, 0.2204, 0.04015, 0.2183, 0.04024, 0.2184, 0.04024, 0.2184, 0.04086, 0.2183, 0.04086, 0.218, 0.04024, 0.2181, 0.04024, 0.2181, 0.04086, 0.218, 0.04086, 0.2149, 0.04023, 0.2149, 0.04085, 0.2147, 0.04085, 0.2147, 0.04023, 0.218, 0.04024, 0.218, 0.04086, 0.2178, 0.04086, 0.2178, 0.04024, 0.2187, 0.04044, 0.2188, 0.04044, 0.2189, 0.04052, 0.2186, 0.04052, 0.2188, 0.04031, 0.2187, 0.04031, 0.2186, 0.04024, 0.2189, 0.04024, 0.2187, 0.04031, 0.2187, 0.04044, 0.2186, 0.04052, 0.2186, 0.04024, 0.2188, 0.04044, 0.2188, 0.04031, 0.2189, 0.04024, 0.2189, 0.04052, 0.2134, 0.03995, 0.2137, 0.03995, 0.2137, 0.04045, 0.2134, 0.04045, 0.2104, 0.04044, 0.2101, 0.04044, 0.2101, 0.03994, 0.2104, 0.03994, 0.2153, 0.04049, 0.2151, 0.04049, 0.2151, 0.03999, 0.2153, 0.03999, 0.2094, 0.04044, 0.2092, 0.04044, 0.2092, 0.03994, 0.2094, 0.03994, 0.2196, 0.03784, 0.2196, 0.03756, 0.2197, 0.03763, 0.2197, 0.03777, 0.2199, 0.03756, 0.2199, 0.03784, 0.2198, 0.03777, 0.2198, 0.03763, 0.2199, 0.03784, 0.2196, 0.03784, 0.2197, 0.03777, 0.2198, 0.03777, 0.2196, 0.03756, 0.2199, 0.03756, 0.2198, 0.03763, 0.2197, 0.03763, 0.2203, 0.02885, 0.2205, 0.02885, 0.2205, 0.02947, 0.2203, 0.02947, 0.213, 0.03787, 0.2129, 0.03787, 0.2129, 0.03725, 0.213, 0.03725, 0.2204, 0.03619, 0.2205, 0.03619, 0.2205, 0.03681, 0.2204, 0.03681, 0.2202, 0.02885, 0.2203, 0.02885, 0.2203, 0.02947, 0.2202, 0.02947, 0.213, 0.03925, 0.213, 0.03957, 0.2125, 0.03976, 0.2125, 0.03906, 0.2196, 0.04084, 0.2195, 0.04084, 0.2195, 0.04028, 0.2196, 0.04028, 0.2142, 0.03994, 0.2142, 0.03963, 0.2147, 0.03944, 0.2147, 0.04013, 0.2204, 0.03787, 0.2203, 0.03787, 0.2203, 0.03731, 0.2204, 0.03731, 0.2116, 0.04055, 0.2116, 0.04087, 0.2114, 0.04087, 0.2114, 0.04055, 0.2205, 0.04015, 0.2205, 0.04085, 0.2204, 0.04085, 0.2204, 0.04015, 0.2187, 0.03848, 0.2187, 0.03816, 0.2193, 0.03797, 0.2193, 0.03867, 0.2198, 0.04084, 0.2197, 0.04084, 0.2197, 0.04028, 0.2198, 0.04028, 0.2131, 0.03976, 0.2131, 0.03944, 0.2137, 0.03925, 0.2137, 0.03995, 0.2111, 0.04029, 0.2112, 0.04029, 0.2112, 0.04085, 0.2111, 0.04085, 0.2131, 0.04055, 0.2131, 0.04087, 0.213, 0.04087, 0.213, 0.04055, 0.2091, 0.03894, 0.2091, 0.03964, 0.209, 0.03964, 0.209, 0.03894, 0.2184, 0.04024, 0.2186, 0.04024, 0.2186, 0.04086, 0.2184, 0.04086, 0.2178, 0.04086, 0.2177, 0.04086, 0.2177, 0.04024, 0.2178, 0.04024, 0.215, 0.04023, 0.215, 0.04085, 0.2149, 0.04085, 0.2149, 0.04023, 0.2182, 0.04024, 0.2182, 0.04086, 0.2181, 0.04086, 0.2181, 0.04024, 0.219, 0.04044, 0.2191, 0.04044, 0.2192, 0.04052, 0.2189, 0.04052, 0.2191, 0.04031, 0.219, 0.04031, 0.2189, 0.04024, 0.2192, 0.04024, 0.219, 0.04031, 0.219, 0.04044, 0.2189, 0.04052, 0.2189, 0.04024, 0.2191, 0.04044, 0.2191, 0.04031, 0.2192, 0.04024, 0.2192, 0.04052, 0.2131, 0.03995, 0.2134, 0.03995, 0.2134, 0.04045, 0.2131, 0.04045, 0.2101, 0.04044, 0.2098, 0.04044, 0.2098, 0.03994, 0.2101, 0.03994, 0.2203, 0.03546, 0.22, 0.03546, 0.22, 0.03496, 0.2203, 0.03496, 0.2097, 0.04044, 0.2094, 0.04044, 0.2094, 0.03994, 0.2097, 0.03994, 0.2198, 0.04055, 0.2198, 0.04028, 0.2199, 0.04035, 0.2199, 0.04048, 0.2201, 0.04028, 0.2201, 0.04055, 0.22, 0.04048, 0.22, 0.04035, 0.2201, 0.04055, 0.2198, 0.04055, 0.2199, 0.04048, 0.22, 0.04048, 0.2198, 0.04028, 0.2201, 0.04028, 0.22, 0.04035, 0.2199, 0.04035, 0.2104, 0.04021, 0.2106, 0.04021, 0.2106, 0.04083, 0.2104, 0.04083, 0.2202, 0.02947, 0.2201, 0.02947, 0.2201, 0.02885, 0.2202, 0.02885, 0.2205, 0.03619, 0.2204, 0.03619, 0.2204, 0.03557, 0.2205, 0.03557, 0.2146, 0.04013, 0.2147, 0.04013, 0.2147, 0.04076, 0.2146, 0.04076, 0.9182, 0.5741, 0.9181, 0.5741, 0.9182, 0.574, 0.9183, 0.574, 0.9182, 0.5741, 0.9182, 0.574, 0.2192, 0.03673, 0.2192, 0.03673, 0.2192, 0.03688, 0.2193, 0.03722, 0.2193, 0.03722, 0.2192, 0.03731, 0.2193, 0.0374, 0.2193, 0.03743, 0.2192, 0.03752, 0.2193, 0.03761, 0.2193, 0.03765, 0.2192, 0.03774, 0.2193, 0.03783, 0.2194, 0.03783, 0.2195, 0.03788, 0.2192, 0.03788, 0.2118, 0.04085, 0.2118, 0.04055, 0.2119, 0.04055, 0.2119, 0.04085, 0.2192, 0.03788, 0.2189, 0.03788, 0.2189, 0.03673, 0.2192, 0.03673, 0.2189, 0.03673, 0.2189, 0.03788, 0.2187, 0.03788, 0.2187, 0.03673, 0.2106, 0.03722, 0.2106, 0.03838, 0.2105, 0.03838, 0.2105, 0.03722, 0.5172, 0.03919, 0.5172, 0.03934, 0.517, 0.03934, 0.517, 0.03919, 0.8813, 0.562, 0.8812, 0.562, 0.8813, 0.5619, 0.9181, 0.5741, 0.9181, 0.574, 0.9182, 0.574, 0.9181, 0.5737, 0.9182, 0.5737, 0.9182, 0.5738, 0.8812, 0.5618, 0.8813, 0.5618, 0.8813, 0.5619, 0.9182, 0.5739, 0.9183, 0.574, 0.9182, 0.574, 0.9182, 0.5738, 0.9181, 0.5738, 0.9182, 0.5738, 0.9183, 0.5738, 0.9182, 0.5738, 0.9182, 0.5738, 0.8814, 0.5619, 0.8813, 0.562, 0.8813, 0.5619, 0.9182, 0.5737, 0.9182, 0.5737, 0.9182, 0.5738, 0.2195, 0.03788, 0.2194, 0.03783, 0.2194, 0.03783, 0.2194, 0.03774, 0.2194, 0.03765, 0.2193, 0.03765, 0.2193, 0.03761, 0.2194, 0.03761, 0.2194, 0.03752, 0.2194, 0.03743, 0.2193, 0.03743, 0.2193, 0.0374, 0.2194, 0.0374, 0.2194, 0.03731, 0.2194, 0.03722, 0.2193, 0.03722, 0.2192, 0.03688, 0.2194, 0.03688, 0.2194, 0.03673, 0.2195, 0.03673, 0.8813, 0.5618, 0.8814, 0.5619, 0.8813, 0.5619, 0.9181, 0.5739, 0.9182, 0.5739, 0.9182, 0.574, 0.9182, 0.5737, 0.9183, 0.5738, 0.9182, 0.5738, 0.8813, 0.562, 0.8813, 0.562, 0.8813, 0.5619, 0.9181, 0.5738, 0.9181, 0.5738, 0.9182, 0.5738, 0.8812, 0.5619, 0.8812, 0.5618, 0.8813, 0.5619, 0.8812, 0.562, 0.8812, 0.5619, 0.8813, 0.5619, 0.9181, 0.5738, 0.9181, 0.5737, 0.9182, 0.5738, 0.9181, 0.574, 0.9181, 0.5739, 0.9182, 0.574, 0.9182, 0.5723, 0.9182, 0.5724, 0.9181, 0.5723, 0.9183, 0.5724, 0.9182, 0.5724, 0.9182, 0.5723, 0.2192, 0.03673, 0.2192, 0.03557, 0.2195, 0.03557, 0.2194, 0.03563, 0.2193, 0.03563, 0.2192, 0.03571, 0.2193, 0.0358, 0.2193, 0.03584, 0.2192, 0.03593, 0.2193, 0.03602, 0.2193, 0.03606, 0.2192, 0.03614, 0.2193, 0.03623, 0.2193, 0.03623, 0.2192, 0.03657, 0.2192, 0.03673, 0.2118, 0.04085, 0.2116, 0.04085, 0.2116, 0.04055, 0.2118, 0.04055, 0.2192, 0.03557, 0.2192, 0.03673, 0.2189, 0.03673, 0.2189, 0.03557, 0.2189, 0.03673, 0.2187, 0.03673, 0.2187, 0.03557, 0.2189, 0.03557, 0.2106, 0.03954, 0.2105, 0.03954, 0.2105, 0.03838, 0.2106, 0.03838, 0.5172, 0.03919, 0.517, 0.03919, 0.517, 0.03903, 0.5172, 0.03903, 0.8813, 0.5598, 0.8813, 0.5599, 0.8812, 0.5598, 0.9181, 0.5723, 0.9182, 0.5724, 0.9181, 0.5724, 0.9181, 0.5727, 0.9182, 0.5726, 0.9182, 0.5727, 0.8812, 0.5599, 0.8813, 0.5599, 0.8813, 0.5599, 0.9182, 0.5725, 0.9182, 0.5724, 0.9183, 0.5724, 0.9182, 0.5725, 0.9182, 0.5726, 0.9181, 0.5725, 0.9183, 0.5726, 0.9182, 0.5726, 0.9182, 0.5725, 0.8814, 0.5599, 0.8813, 0.5599, 0.8813, 0.5598, 0.9182, 0.5727, 0.9182, 0.5726, 0.9182, 0.5727, 0.2195, 0.03557, 0.2195, 0.03673, 0.2194, 0.03673, 0.2194, 0.03657, 0.2192, 0.03657, 0.2193, 0.03623, 0.2194, 0.03623, 0.2194, 0.03614, 0.2194, 0.03606, 0.2193, 0.03606, 0.2193, 0.03602, 0.2194, 0.03602, 0.2194, 0.03593, 0.2194, 0.03584, 0.2193, 0.03584, 0.2193, 0.0358, 0.2194, 0.0358, 0.2194, 0.03571, 0.2194, 0.03563, 0.2194, 0.03563, 0.8813, 0.5599, 0.8813, 0.5599, 0.8814, 0.5599, 0.9181, 0.5725, 0.9182, 0.5724, 0.9182, 0.5725, 0.9182, 0.5727, 0.9182, 0.5726, 0.9183, 0.5726, 0.8813, 0.5598, 0.8813, 0.5599, 0.8813, 0.5598, 0.9181, 0.5725, 0.9182, 0.5726, 0.9181, 0.5726, 0.8812, 0.5599, 0.8813, 0.5599, 0.8812, 0.5599, 0.8812, 0.5598, 0.8813, 0.5599, 0.8812, 0.5599, 0.9181, 0.5726, 0.9182, 0.5726, 0.9181, 0.5727, 0.9181, 0.5724, 0.9182, 0.5724, 0.9181, 0.5725, 0.2156, 0.04066, 0.2156, 0.04087, 0.2154, 0.04087, 0.2154, 0.04066, 0.2144, 0.0408, 0.2142, 0.0408, 0.2142, 0.04013, 0.2144, 0.04013, 0.2175, 0.04062, 0.2175, 0.04082, 0.2174, 0.04082, 0.2174, 0.04062, 0.2106, 0.04021, 0.2104, 0.04021, 0.2104, 0.03954, 0.2106, 0.03954, 0.2167, 0.03437, 0.2167, 0.0337, 0.2169, 0.0337, 0.2169, 0.03437, 0.2205, 0.03172, 0.2205, 0.03239, 0.2204, 0.03239, 0.2204, 0.03172, 0.2119, 0.0471, 0.2119, 0.04756, 0.2115, 0.04756, 0.2115, 0.0471, 0.2061, 0.04752, 0.2056, 0.04752, 0.2056, 0.046, 0.2061, 0.046, 0.2128, 0.04756, 0.2128, 0.0471, 0.2131, 0.0471, 0.2131, 0.04756, 0.2185, 0.0392, 0.2189, 0.0392, 0.2189, 0.04072, 0.2185, 0.04072, 0.2189, 0.03088, 0.2189, 0.0324, 0.2185, 0.0324, 0.2185, 0.03088, 0.2197, 0.02533, 0.2197, 0.02685, 0.2193, 0.02685, 0.2193, 0.02533, 0.2204, 0.03787, 0.2204, 0.03767, 0.2205, 0.03767, 0.2205, 0.03787, 0.2142, 0.04075, 0.2139, 0.04075, 0.2139, 0.04008, 0.2142, 0.04008, 0.2138, 0.04058, 0.2138, 0.04079, 0.2137, 0.04079, 0.2137, 0.04058, 0.215, 0.0381, 0.2148, 0.0381, 0.2148, 0.03743, 0.215, 0.03743, 0.2167, 0.03992, 0.2167, 0.04058, 0.2165, 0.04058, 0.2165, 0.03992, 0.2205, 0.03854, 0.2205, 0.03921, 0.2203, 0.03921, 0.2203, 0.03854, 0.2113, 0.0471, 0.2113, 0.04756, 0.211, 0.04756, 0.211, 0.0471, 0.2192, 0.04452, 0.2196, 0.04452, 0.2196, 0.04604, 0.2192, 0.04604, 0.2192, 0.04445, 0.2192, 0.04398, 0.2196, 0.04398, 0.2196, 0.04445, 0.2046, 0.0455, 0.2041, 0.0455, 0.2041, 0.04398, 0.2046, 0.04398, 0.2196, 0.04085, 0.2196, 0.04237, 0.2192, 0.04237, 0.2192, 0.04085, 0.2197, 0.02172, 0.2197, 0.02325, 0.2193, 0.02325, 0.2193, 0.02172, 0.216, 0.0407, 0.216, 0.04084, 0.2159, 0.04084, 0.2159, 0.0407, 0.2205, 0.03198, 0.2205, 0.03184, 0.2206, 0.03184, 0.2206, 0.03198, 0.2206, 0.02913, 0.2206, 0.02927, 0.2205, 0.02927, 0.2205, 0.02913, 0.2161, 0.03883, 0.2161, 0.03869, 0.2162, 0.03869, 0.2162, 0.03883, 0.214, 0.04089, 0.214, 0.04075, 0.2142, 0.04075, 0.2142, 0.04089, 0.2205, 0.03431, 0.2205, 0.03417, 0.2206, 0.03417, 0.2206, 0.03431, 0.2197, 0.03414, 0.2197, 0.034, 0.2199, 0.034, 0.2199, 0.03414, 0.2138, 0.04072, 0.2138, 0.04058, 0.2139, 0.04058, 0.2139, 0.04072, 0.2197, 0.03537, 0.2197, 0.03551, 0.2195, 0.03551, 0.2195, 0.03537, 0.2156, 0.0409, 0.2156, 0.04076, 0.2156, 0.04076, 0.2156, 0.0409, 0.2196, 0.02943, 0.2196, 0.02929, 0.2197, 0.02929, 0.2197, 0.02943, 0.2095, 0.04086, 0.2095, 0.04072, 0.2096, 0.04072, 0.2096, 0.04086, 0.2205, 0.02941, 0.2205, 0.02927, 0.2206, 0.02927, 0.2206, 0.02941, 0.2205, 0.04083, 0.2205, 0.04069, 0.2206, 0.04069, 0.2206, 0.04083, 0.2146, 0.0409, 0.2146, 0.04076, 0.2147, 0.04076, 0.2147, 0.0409, 0.2096, 0.04044, 0.2096, 0.04058, 0.2095, 0.04058, 0.2095, 0.04044, 0.2169, 0.03437, 0.2169, 0.03451, 0.2167, 0.03451, 0.2167, 0.03437, 0.2205, 0.04055, 0.2205, 0.04041, 0.2206, 0.04041, 0.2206, 0.04055, 0.2199, 0.03414, 0.2199, 0.034, 0.22, 0.034, 0.22, 0.03414, 0.213, 0.03739, 0.213, 0.03725, 0.2131, 0.03725, 0.2131, 0.03739, 0.2194, 0.04074, 0.2194, 0.04088, 0.2193, 0.04088, 0.2193, 0.04074, 0.2205, 0.04041, 0.2205, 0.04027, 0.2206, 0.04027, 0.2206, 0.04041, 0.2205, 0.02899, 0.2205, 0.02885, 0.2206, 0.02885, 0.2206, 0.02899, 0.2192, 0.04088, 0.2192, 0.04074, 0.2193, 0.04074, 0.2193, 0.04088, 0.2139, 0.04075, 0.214, 0.04075, 0.214, 0.04089, 0.2139, 0.04089, 0.2163, 0.04091, 0.2162, 0.04091, 0.2162, 0.04077, 0.2163, 0.04077, 0.216, 0.0407, 0.2162, 0.0407, 0.2162, 0.04084, 0.216, 0.04084, 0.2167, 0.03988, 0.2166, 0.03988, 0.2166, 0.03974, 0.2167, 0.03974, 0.2193, 0.02943, 0.2192, 0.02943, 0.2192, 0.02929, 0.2193, 0.02929, 0.2206, 0.03212, 0.2205, 0.03212, 0.2205, 0.03198, 0.2206, 0.03198, 0.2191, 0.02929, 0.2192, 0.02929, 0.2192, 0.02943, 0.2191, 0.02943, 0.2095, 0.04058, 0.2096, 0.04058, 0.2096, 0.04072, 0.2095, 0.04072, 0.2195, 0.02943, 0.2193, 0.02943, 0.2193, 0.02929, 0.2195, 0.02929, 0.2157, 0.0409, 0.2156, 0.0409, 0.2156, 0.04076, 0.2157, 0.04076, 0.2194, 0.03537, 0.2195, 0.03537, 0.2195, 0.03551, 0.2194, 0.03551, 0.2137, 0.04059, 0.2136, 0.04059, 0.2136, 0.04045, 0.2137, 0.04045, 0.2205, 0.02899, 0.2206, 0.02899, 0.2206, 0.02913, 0.2205, 0.02913, 0.2206, 0.03239, 0.2205, 0.03239, 0.2205, 0.03225, 0.2206, 0.03225, 0.2196, 0.02943, 0.2195, 0.02943, 0.2195, 0.02929, 0.2196, 0.02929, 0.2185, 0.0292, 0.2184, 0.0292, 0.2184, 0.02906, 0.2185, 0.02906, 0.2206, 0.03413, 0.2205, 0.03413, 0.2205, 0.03399, 0.2206, 0.03399, 0.2205, 0.04055, 0.2206, 0.04055, 0.2206, 0.04069, 0.2205, 0.04069, 0.2157, 0.03437, 0.2159, 0.03437, 0.2159, 0.03451, 0.2157, 0.03451, 0.2137, 0.04087, 0.2136, 0.04087, 0.2136, 0.04073, 0.2137, 0.04073, 0.2192, 0.0409, 0.219, 0.0409, 0.219, 0.04076, 0.2192, 0.04076, 0.2159, 0.0409, 0.2158, 0.0409, 0.2158, 0.04076, 0.2159, 0.04076, 0.2179, 0.03372, 0.218, 0.03372, 0.218, 0.03386, 0.2179, 0.03386, 0.2137, 0.04073, 0.2136, 0.04073, 0.2136, 0.04059, 0.2137, 0.04059, 0.2194, 0.03557, 0.2193, 0.03557, 0.2193, 0.02947, 0.2194, 0.02947, 0.2193, 0.03557, 0.2192, 0.03557, 0.2192, 0.02947, 0.2193, 0.02947, 0.2085, 0.02883, 0.2108, 0.02883, 0.2108, 0.03492, 0.2085, 0.03492, 0.2187, 0.03145, 0.2186, 0.03145, 0.2186, 0.02913, 0.2187, 0.02913, 0.2184, 0.02925, 0.2181, 0.02925, 0.2181, 0.02883, 0.2184, 0.02902, 0.216, 0.0407, 0.216, 0.04035, 0.2162, 0.04035, 0.2162, 0.0407, 0.2155, 0.03414, 0.2159, 0.03394, 0.2159, 0.03437, 0.2155, 0.03437, 0.2089, 0.04078, 0.2089, 0.04043, 0.2091, 0.04043, 0.2091, 0.04078, 0.2165, 0.04058, 0.2167, 0.04058, 0.2167, 0.04081, 0.2165, 0.04081, 0.2148, 0.0381, 0.215, 0.0381, 0.215, 0.03853, 0.2148, 0.03853, 0.2181, 0.03411, 0.2184, 0.03393, 0.2184, 0.03453, 0.2181, 0.03434, 0.2163, 0.04078, 0.2163, 0.04042, 0.2165, 0.04042, 0.2165, 0.04078, 0.2177, 0.03412, 0.2181, 0.03393, 0.2181, 0.03453, 0.2177, 0.03435, 0.2162, 0.04077, 0.2162, 0.04042, 0.2163, 0.04042, 0.2163, 0.04077, 0.2119, 0.04055, 0.2121, 0.04055, 0.2121, 0.04078, 0.2119, 0.04078, 0.2184, 0.03393, 0.2186, 0.03393, 0.2186, 0.03453, 0.2184, 0.03453, 0.2194, 0.03514, 0.2197, 0.03496, 0.2197, 0.03537, 0.2194, 0.03537, 0.21, 0.04079, 0.21, 0.04044, 0.2101, 0.04044, 0.2101, 0.04079, 0.2198, 0.02929, 0.2194, 0.02929, 0.2194, 0.02888, 0.2198, 0.02906, 0.2085, 0.04078, 0.2085, 0.04043, 0.2086, 0.04043, 0.2086, 0.04078, 0.2198, 0.04055, 0.2199, 0.04055, 0.2199, 0.04078, 0.2198, 0.04078, 0.2156, 0.04035, 0.2157, 0.04035, 0.2157, 0.04076, 0.2156, 0.04076, 0.2152, 0.03437, 0.2152, 0.03414, 0.2155, 0.03394, 0.2155, 0.03437, 0.2194, 0.04074, 0.2193, 0.04074, 0.2193, 0.04038, 0.2194, 0.04038, 0.218, 0.03112, 0.218, 0.03089, 0.2183, 0.03089, 0.2183, 0.03132, 0.21, 0.04079, 0.2098, 0.04079, 0.2098, 0.04044, 0.21, 0.04044, 0.2201, 0.04055, 0.2201, 0.04078, 0.2199, 0.04078, 0.2199, 0.04055, 0.2185, 0.03089, 0.2185, 0.03132, 0.2183, 0.03132, 0.2183, 0.03089, 0.2154, 0.03144, 0.2154, 0.03121, 0.2158, 0.03101, 0.2158, 0.03162, 0.216, 0.0407, 0.2159, 0.0407, 0.2159, 0.04035, 0.216, 0.04035, 0.2187, 0.02929, 0.2187, 0.02906, 0.2191, 0.02888, 0.2191, 0.02949, 0.2089, 0.04078, 0.2088, 0.04078, 0.2088, 0.04043, 0.2089, 0.04043, 0.2128, 0.04055, 0.2128, 0.04078, 0.2126, 0.04078, 0.2126, 0.04055, 0.2158, 0.03162, 0.2158, 0.03101, 0.216, 0.03101, 0.216, 0.03162, 0.22, 0.03733, 0.22, 0.03756, 0.2196, 0.03756, 0.2196, 0.03715, 0.2103, 0.04079, 0.2101, 0.04079, 0.2101, 0.04044, 0.2103, 0.04044, 0.2191, 0.02929, 0.2191, 0.02906, 0.2194, 0.02888, 0.2194, 0.02929, 0.2088, 0.04078, 0.2086, 0.04078, 0.2086, 0.04043, 0.2088, 0.04043, 0.2126, 0.04055, 0.2126, 0.04078, 0.2125, 0.04078, 0.2125, 0.04055, 0.2159, 0.04035, 0.2159, 0.04076, 0.2157, 0.04076, 0.2157, 0.04035, 0.2187, 0.03267, 0.218, 0.03267, 0.218, 0.03145, 0.2187, 0.03145, 0.2156, 0.03891, 0.2162, 0.03891, 0.2162, 0.03956, 0.2156, 0.03956, 0.2091, 0.03894, 0.2085, 0.03894, 0.2085, 0.03772, 0.2091, 0.03772, 0.2167, 0.03154, 0.216, 0.03154, 0.216, 0.03089, 0.2167, 0.03089, 0.2148, 0.03865, 0.2142, 0.03865, 0.2142, 0.03743, 0.2148, 0.03743, 0.2108, 0.03828, 0.2114, 0.03828, 0.2114, 0.0395, 0.2108, 0.0395, 0.2206, 0.0332, 0.2206, 0.03399, 0.2205, 0.03399, 0.2205, 0.0332, 0.2142, 0.03865, 0.215, 0.03865, 0.215, 0.03944, 0.2142, 0.03944, 0.2205, 0.0332, 0.2205, 0.03242, 0.2206, 0.03242, 0.2206, 0.0332, 0.2169, 0.03453, 0.2169, 0.03375, 0.2177, 0.03375, 0.2177, 0.03453, 0.2162, 0.03684, 0.2162, 0.03762, 0.2161, 0.03762, 0.2161, 0.03684, 0.2206, 0.03027, 0.2206, 0.03105, 0.2205, 0.03105, 0.2205, 0.03027, 0.2206, 0.03865, 0.2206, 0.03943, 0.2205, 0.03943, 0.2205, 0.03865, 0.2192, 0.03945, 0.2184, 0.03945, 0.2184, 0.03867, 0.2192, 0.03867, 0.2202, 0.03185, 0.2202, 0.03263, 0.2201, 0.03263, 0.2201, 0.03185, 0.2114, 0.03906, 0.2114, 0.03828, 0.2122, 0.03828, 0.2122, 0.03906, 0.2167, 0.03845, 0.2167, 0.03923, 0.2166, 0.03923, 0.2166, 0.03845, 0.2206, 0.02947, 0.2206, 0.03026, 0.2205, 0.03026, 0.2205, 0.02947, 0.2123, 0.04064, 0.2123, 0.04085, 0.2121, 0.04085, 0.2121, 0.04064, 0.2203, 0.03483, 0.2205, 0.03483, 0.2205, 0.0355, 0.2203, 0.0355, 0.2173, 0.04062, 0.2173, 0.04082, 0.2172, 0.04082, 0.2172, 0.04062, 0.2203, 0.04015, 0.2201, 0.04015, 0.2201, 0.03949, 0.2203, 0.03949, 0.2156, 0.03999, 0.2156, 0.04066, 0.2154, 0.04066, 0.2154, 0.03999, 0.2205, 0.03027, 0.2205, 0.03093, 0.2204, 0.03093, 0.2204, 0.03027, 0.2125, 0.04064, 0.2125, 0.04085, 0.2123, 0.04085, 0.2123, 0.04064, 0.2205, 0.03483, 0.2203, 0.03483, 0.2203, 0.03417, 0.2205, 0.03417, 0.2177, 0.03393, 0.2177, 0.03372, 0.2179, 0.03372, 0.2179, 0.03393, 0.2137, 0.03992, 0.2139, 0.03992, 0.2139, 0.04058, 0.2137, 0.04058, 0.2194, 0.03971, 0.2194, 0.04038, 0.2193, 0.04038, 0.2193, 0.03971, 0.2203, 0.04015, 0.2203, 0.04082, 0.2201, 0.04082, 0.2201, 0.04015, 0.2203, 0.03242, 0.2205, 0.03242, 0.2205, 0.03417, 0.2203, 0.03417, 0.2204, 0.03731, 0.2203, 0.03731, 0.2203, 0.03557, 0.2204, 0.03557, 0.2193, 0.03971, 0.2193, 0.03797, 0.2194, 0.03797, 0.2194, 0.03971, 0.2203, 0.03242, 0.2203, 0.03417, 0.2202, 0.03417, 0.2202, 0.03242, 0.1491, 0.03563, 0.1491, 0.03625, 0.149, 0.03625, 0.149, 0.03563, 0.9453, 0.4989, 0.9453, 0.4983, 0.9456, 0.4983, 0.9456, 0.4989, 0.1534, 0.02679, 0.1534, 0.02741, 0.1533, 0.02741, 0.1533, 0.02679, 0.1552, 0.02433, 0.1552, 0.02495, 0.1548, 0.02495, 0.1548, 0.02433, 0.1534, 0.02461, 0.1534, 0.02426, 0.1535, 0.02426, 0.1535, 0.02461, 0.1426, 0.03702, 0.1426, 0.03737, 0.1425, 0.03737, 0.1425, 0.03702, 0.1534, 0.03051, 0.1535, 0.03051, 0.1535, 0.03113, 0.1534, 0.03113, 0.9456, 0.5007, 0.9452, 0.5007, 0.9452, 0.5001, 0.9456, 0.5001, 0.151, 0.03702, 0.1511, 0.03702, 0.1511, 0.03764, 0.151, 0.03764, 0.1508, 0.03847, 0.1505, 0.03847, 0.1505, 0.03785, 0.1508, 0.03785, 0.1504, 0.036, 0.1505, 0.036, 0.1505, 0.03634, 0.1504, 0.03634, 0.1433, 0.03702, 0.1434, 0.03702, 0.1434, 0.03737, 0.1433, 0.03737, 0.2197, 0.04784, 0.2195, 0.04784, 0.2196, 0.04731, 0.2197, 0.04731, 0.2208, 0.03297, 0.2209, 0.03297, 0.2209, 0.03318, 0.2208, 0.03318, 0.2114, 0.04775, 0.2113, 0.04775, 0.2111, 0.04722, 0.2114, 0.04722, 0.8786, 0.5648, 0.8786, 0.5647, 0.8787, 0.5647, 0.8787, 0.5648, 0.2197, 0.04731, 0.2199, 0.04731, 0.2199, 0.04784, 0.2197, 0.04784, 0.217, 0.04776, 0.2168, 0.04776, 0.2169, 0.04724, 0.217, 0.04724, 0.2208, 0.03338, 0.2209, 0.03338, 0.2209, 0.03359, 0.2208, 0.03359, 0.211, 0.04775, 0.2109, 0.04775, 0.2107, 0.04722, 0.211, 0.04722, 0.8781, 0.5648, 0.8781, 0.5647, 0.8783, 0.5647, 0.8783, 0.5648, 0.2248, 0.04734, 0.225, 0.04734, 0.225, 0.04787, 0.2248, 0.04787, 0.2124, 0.04722, 0.2124, 0.04775, 0.2124, 0.04775, 0.2122, 0.04722, 0.2207, 0.03825, 0.2207, 0.03805, 0.2208, 0.03805, 0.2208, 0.03825, 0.2172, 0.04724, 0.2172, 0.04776, 0.217, 0.04776, 0.2171, 0.04724, 0.8785, 0.5648, 0.8784, 0.5648, 0.8784, 0.5647, 0.8785, 0.5647, 0.2161, 0.04387, 0.2161, 0.04334, 0.2164, 0.04334, 0.2164, 0.04387, 0.2107, 0.04722, 0.2107, 0.04775, 0.2107, 0.04775, 0.2105, 0.04722, 0.2208, 0.03338, 0.2208, 0.03318, 0.2209, 0.03318, 0.2209, 0.03338, 0.2168, 0.04724, 0.2168, 0.04776, 0.2165, 0.04776, 0.2167, 0.04724, 0.8781, 0.5648, 0.8779, 0.5648, 0.8779, 0.5647, 0.8781, 0.5647, 0.2254, 0.04734, 0.2254, 0.04787, 0.2252, 0.04787, 0.2252, 0.04734, 0.2131, 0.03492, 0.2108, 0.03492, 0.2108, 0.02883, 0.2131, 0.02883, 0.2131, 0.03975, 0.213, 0.03975, 0.213, 0.03743, 0.2131, 0.03743, 0.2204, 0.03824, 0.2204, 0.03808, 0.2205, 0.03805, 0.2205, 0.03827, 0.2203, 0.03808, 0.2203, 0.03824, 0.2203, 0.03827, 0.2203, 0.03805, 0.2203, 0.03824, 0.2204, 0.03824, 0.2205, 0.03827, 0.2203, 0.03827, 0.2204, 0.03808, 0.2203, 0.03808, 0.2203, 0.03805, 0.2205, 0.03805, 0.22, 0.03824, 0.22, 0.03808, 0.2201, 0.03805, 0.2201, 0.03827, 0.2199, 0.03808, 0.2199, 0.03824, 0.2199, 0.03827, 0.2199, 0.03805, 0.2199, 0.03824, 0.22, 0.03824, 0.2201, 0.03827, 0.2199, 0.03827, 0.22, 0.03808, 0.2199, 0.03808, 0.2199, 0.03805, 0.2201, 0.03805, 0.2201, 0.03808, 0.2201, 0.03824, 0.2201, 0.03827, 0.2201, 0.03805, 0.2202, 0.03824, 0.2202, 0.03808, 0.2203, 0.03805, 0.2203, 0.03827, 0.2201, 0.03824, 0.2202, 0.03824, 0.2203, 0.03827, 0.2201, 0.03827, 0.2202, 0.03808, 0.2201, 0.03808, 0.2201, 0.03805, 0.2203, 0.03805, 0.2197, 0.03808, 0.2197, 0.03824, 0.2196, 0.03827, 0.2196, 0.03805, 0.2198, 0.03824, 0.2198, 0.03808, 0.2199, 0.03805, 0.2199, 0.03827, 0.2197, 0.03824, 0.2198, 0.03824, 0.2199, 0.03827, 0.2196, 0.03827, 0.2198, 0.03808, 0.2197, 0.03808, 0.2196, 0.03805, 0.2199, 0.03805])
me_plane.materials.append(mat_material)
me_plane.use_remesh_fix_poles = True
me_plane.use_remesh_preserve_attributes = False
me_plane.use_mirror_vertex_groups = False
me_plane.update()
me_plane_001 = bpy.data.meshes.new('Plane.001')
me_plane_001.from_pydata([(0.4854, -1.847, 0.3199), (0.6663, -1.847, 0.3199), (0.4854, -1.524, 0.3199), (0.6663, -1.524, 0.3199), (0.4854, -1.619, 0.09123), (0.6663, -1.619, 0.09123), (0.4854, -1.847, -0.003506), (0.6663, -1.847, -0.003506), (0.4854, -2.076, 0.09123), (0.6663, -2.076, 0.09123), (0.4854, -2.171, 0.3199), (0.6663, -2.171, 0.3199), (0.4854, -2.076, 0.5487), (0.6663, -2.076, 0.5487), (0.4854, -1.847, 0.6434), (0.6663, -1.847, 0.6434), (0.4854, -1.619, 0.5487), (0.6663, -1.619, 0.5487), (0.6663, -1.712, 0.1847), (0.6663, -1.656, 0.3199), (0.6663, -1.847, 0.1286), (0.6663, -1.983, 0.1847), (0.6663, -2.039, 0.3199), (0.6663, -1.983, 0.4552), (0.6663, -1.847, 0.5113), (0.6663, -1.712, 0.4552)], [], [(0, 2, 4), (1, 18, 19), (2, 3, 5, 4), (0, 4, 6), (1, 20, 18), (4, 5, 7, 6), (0, 6, 8), (1, 21, 20), (6, 7, 9, 8), (0, 8, 10), (1, 22, 21), (8, 9, 11, 10), (0, 10, 12), (1, 23, 22), (10, 11, 13, 12), (0, 12, 14), (1, 24, 23), (12, 13, 15, 14), (0, 14, 16), (1, 25, 24), (14, 15, 17, 16), (0, 16, 2), (1, 19, 25), (16, 17, 3, 2), (19, 18, 5, 3), (18, 20, 7, 5), (20, 21, 9, 7), (21, 22, 11, 9), (22, 23, 13, 11), (23, 24, 15, 13), (24, 25, 17, 15), (25, 19, 3, 17)])
_uv = me_plane_001.uv_layers.new(name='UVMap')
_uv.uv.foreach_set('vector', [0.1238, 0.03537, 0.1241, 0.03465, 0.1245, 0.03507, 0.2392, 0.03403, 0.2397, 0.03385, 0.2397, 0.03421, 0.1158, 0.03831, 0.1153, 0.03831, 0.1153, 0.03775, 0.1158, 0.03775, 0.1238, 0.03537, 0.1245, 0.03507, 0.1245, 0.03567, 0.2392, 0.03403, 0.2394, 0.0336, 0.2397, 0.03385, 0.1259, 0.03608, 0.1264, 0.03608, 0.1264, 0.03664, 0.1259, 0.03664, 0.1238, 0.03537, 0.1245, 0.03567, 0.1241, 0.03609, 0.2392, 0.03403, 0.2391, 0.0336, 0.2394, 0.0336, 0.1259, 0.03664, 0.1264, 0.03664, 0.1264, 0.03719, 0.1259, 0.03719, 0.1238, 0.03537, 0.1241, 0.03609, 0.1235, 0.03609, 0.2392, 0.03403, 0.2388, 0.03385, 0.2391, 0.0336, 0.1255, 0.0298, 0.1259, 0.0298, 0.1259, 0.03035, 0.1255, 0.03035, 0.1238, 0.03537, 0.1235, 0.03609, 0.1231, 0.03567, 0.2392, 0.03403, 0.2388, 0.03421, 0.2388, 0.03385, 0.1255, 0.03035, 0.1259, 0.03035, 0.1259, 0.03091, 0.1255, 0.03091, 0.1238, 0.03537, 0.1231, 0.03567, 0.1231, 0.03507, 0.2392, 0.03403, 0.2391, 0.03446, 0.2388, 0.03421, 0.1158, 0.03762, 0.1162, 0.03762, 0.1162, 0.03817, 0.1158, 0.03817, 0.1238, 0.03537, 0.1231, 0.03507, 0.1235, 0.03465, 0.2392, 0.03403, 0.2394, 0.03446, 0.2391, 0.03446, 0.1158, 0.03817, 0.1162, 0.03817, 0.1162, 0.03872, 0.1158, 0.03872, 0.1238, 0.03537, 0.1235, 0.03465, 0.1241, 0.03465, 0.2392, 0.03403, 0.2397, 0.03421, 0.2394, 0.03446, 0.1158, 0.03885, 0.1153, 0.03885, 0.1153, 0.03831, 0.1158, 0.03831, 0.1123, 0.03175, 0.1123, 0.03139, 0.1126, 0.03127, 0.1126, 0.03187, 0.1123, 0.03139, 0.1121, 0.03114, 0.1122, 0.03085, 0.1126, 0.03127, 0.1121, 0.03114, 0.1117, 0.03114, 0.1116, 0.03085, 0.1122, 0.03085, 0.1117, 0.03114, 0.1115, 0.03139, 0.1112, 0.03127, 0.1116, 0.03085, 0.1115, 0.03139, 0.1115, 0.03175, 0.1112, 0.03187, 0.1112, 0.03127, 0.1115, 0.03175, 0.1117, 0.032, 0.1116, 0.03229, 0.1112, 0.03187, 0.1117, 0.032, 0.1121, 0.032, 0.1122, 0.03229, 0.1116, 0.03229, 0.1121, 0.032, 0.1123, 0.03175, 0.1126, 0.03187, 0.1122, 0.03229])
me_plane_001.materials.append(mat_material)
me_plane_001.use_remesh_fix_poles = True
me_plane_001.use_remesh_preserve_attributes = False
me_plane_001.use_mirror_vertex_groups = False
me_plane_001.update()
me_plane_002 = bpy.data.meshes.new('Plane.002')
me_plane_002.from_pydata([(-0.4854, -1.847, 0.3199), (-0.6663, -1.847, 0.3199), (-0.4854, -1.524, 0.3199), (-0.6663, -1.524, 0.3199), (-0.4854, -1.619, 0.09123), (-0.6663, -1.619, 0.09123), (-0.4854, -1.847, -0.003506), (-0.6663, -1.847, -0.003506), (-0.4854, -2.076, 0.09123), (-0.6663, -2.076, 0.09123), (-0.4854, -2.171, 0.3199), (-0.6663, -2.171, 0.3199), (-0.4854, -2.076, 0.5487), (-0.6663, -2.076, 0.5487), (-0.4854, -1.847, 0.6434), (-0.6663, -1.847, 0.6434), (-0.4854, -1.619, 0.5487), (-0.6663, -1.619, 0.5487), (-0.6663, -1.712, 0.1847), (-0.6663, -1.656, 0.3199), (-0.6663, -1.847, 0.1286), (-0.6663, -1.983, 0.1847), (-0.6663, -2.039, 0.3199), (-0.6663, -1.983, 0.4552), (-0.6663, -1.847, 0.5113), (-0.6663, -1.712, 0.4552)], [], [(0, 4, 2), (1, 19, 18), (2, 4, 5, 3), (0, 6, 4), (1, 18, 20), (4, 6, 7, 5), (0, 8, 6), (1, 20, 21), (6, 8, 9, 7), (0, 10, 8), (1, 21, 22), (8, 10, 11, 9), (0, 12, 10), (1, 22, 23), (10, 12, 13, 11), (0, 14, 12), (1, 23, 24), (12, 14, 15, 13), (0, 16, 14), (1, 24, 25), (14, 16, 17, 15), (0, 2, 16), (1, 25, 19), (16, 2, 3, 17), (19, 3, 5, 18), (18, 5, 7, 20), (20, 7, 9, 21), (21, 9, 11, 22), (22, 11, 13, 23), (23, 13, 15, 24), (24, 15, 17, 25), (25, 17, 3, 19)])
_uv = me_plane_002.uv_layers.new(name='UVMap')
_uv.uv.foreach_set('vector', [0.1202, 0.03426, 0.1209, 0.03396, 0.1209, 0.03456, 0.2475, 0.03816, 0.2473, 0.03859, 0.2471, 0.03834, 0.1268, 0.026, 0.1268, 0.02656, 0.1264, 0.02656, 0.1264, 0.026, 0.1202, 0.03426, 0.1205, 0.03353, 0.1209, 0.03396, 0.2475, 0.03816, 0.2471, 0.03834, 0.2471, 0.03798, 0.1205, 0.03733, 0.1205, 0.03788, 0.1201, 0.03788, 0.1201, 0.03733, 0.1202, 0.03426, 0.1199, 0.03353, 0.1205, 0.03353, 0.2475, 0.03816, 0.2471, 0.03798, 0.2473, 0.03773, 0.1205, 0.03788, 0.1205, 0.03844, 0.1201, 0.03844, 0.1201, 0.03788, 0.1202, 0.03426, 0.1194, 0.03396, 0.1199, 0.03353, 0.2475, 0.03816, 0.2473, 0.03773, 0.2477, 0.03773, 0.1253, 0.03718, 0.1253, 0.03774, 0.1248, 0.03774, 0.1248, 0.03718, 0.1202, 0.03426, 0.1194, 0.03456, 0.1194, 0.03396, 0.2475, 0.03816, 0.2477, 0.03773, 0.2479, 0.03798, 0.1253, 0.03774, 0.1253, 0.03829, 0.1248, 0.03829, 0.1248, 0.03774, 0.1202, 0.03426, 0.1199, 0.03498, 0.1194, 0.03456, 0.2475, 0.03816, 0.2479, 0.03798, 0.2479, 0.03834, 0.1111, 0.03745, 0.1111, 0.038, 0.1106, 0.038, 0.1106, 0.03745, 0.1202, 0.03426, 0.1205, 0.03498, 0.1199, 0.03498, 0.2475, 0.03816, 0.2479, 0.03834, 0.2477, 0.03859, 0.1111, 0.038, 0.1111, 0.03855, 0.1106, 0.03855, 0.1106, 0.038, 0.1202, 0.03426, 0.1209, 0.03456, 0.1205, 0.03498, 0.2475, 0.03816, 0.2477, 0.03859, 0.2473, 0.03859, 0.1268, 0.02545, 0.1268, 0.026, 0.1264, 0.026, 0.1264, 0.02545, 0.12, 0.03613, 0.1199, 0.03642, 0.1194, 0.036, 0.1197, 0.03588, 0.1197, 0.03588, 0.1194, 0.036, 0.1194, 0.0354, 0.1197, 0.03552, 0.1197, 0.03552, 0.1194, 0.0354, 0.1199, 0.03498, 0.12, 0.03527, 0.12, 0.03527, 0.1199, 0.03498, 0.1205, 0.03498, 0.1203, 0.03527, 0.1203, 0.03527, 0.1205, 0.03498, 0.1209, 0.0354, 0.1206, 0.03552, 0.1206, 0.03552, 0.1209, 0.0354, 0.1209, 0.036, 0.1206, 0.03588, 0.1206, 0.03588, 0.1209, 0.036, 0.1205, 0.03642, 0.1203, 0.03613, 0.1203, 0.03613, 0.1205, 0.03642, 0.1199, 0.03642, 0.12, 0.03613])
me_plane_002.materials.append(mat_material)
me_plane_002.use_remesh_fix_poles = True
me_plane_002.use_remesh_preserve_attributes = False
me_plane_002.use_mirror_vertex_groups = False
me_plane_002.update()
me_plane_003 = bpy.data.meshes.new('Plane.003')
me_plane_003.from_pydata([(0.2709, 0.5927, 0.3199), (0.4518, 0.5927, 0.3199), (0.2709, 0.9161, 0.3199), (0.4518, 0.9161, 0.3199), (0.2709, 0.8214, 0.09123), (0.4518, 0.8214, 0.09123), (0.2709, 0.5927, -0.003506), (0.4518, 0.5927, -0.003506), (0.2709, 0.364, 0.09123), (0.4518, 0.364, 0.09123), (0.2709, 0.2692, 0.3199), (0.4518, 0.2692, 0.3199), (0.2709, 0.364, 0.5487), (0.4518, 0.364, 0.5487), (0.2709, 0.5927, 0.6434), (0.4518, 0.5927, 0.6434), (0.2709, 0.8214, 0.5487), (0.4518, 0.8214, 0.5487), (0.4854, 0.5927, 0.3199), (0.6663, 0.5927, 0.3199), (0.4854, 0.9161, 0.3199), (0.6663, 0.9161, 0.3199), (0.4854, 0.8214, 0.09123), (0.6663, 0.8214, 0.09123), (0.4854, 0.5927, -0.003506), (0.6663, 0.5927, -0.003506), (0.4854, 0.364, 0.09123), (0.6663, 0.364, 0.09123), (0.4854, 0.2692, 0.3199), (0.6663, 0.2692, 0.3199), (0.4854, 0.364, 0.5487), (0.6663, 0.364, 0.5487), (0.4854, 0.5927, 0.6434), (0.6663, 0.5927, 0.6434), (0.4854, 0.8214, 0.5487), (0.6663, 0.8214, 0.5487), (0.6663, 0.728, 0.1847), (0.6663, 0.784, 0.3199), (0.6663, 0.5927, 0.1286), (0.6663, 0.4574, 0.1847), (0.6663, 0.4014, 0.3199), (0.6663, 0.4574, 0.4552), (0.6663, 0.5927, 0.5113), (0.6663, 0.728, 0.4552)], [], [(0, 2, 4), (1, 5, 3), (2, 3, 5, 4), (0, 4, 6), (1, 7, 5), (4, 5, 7, 6), (0, 6, 8), (1, 9, 7), (6, 7, 9, 8), (0, 8, 10), (1, 11, 9), (8, 9, 11, 10), (0, 10, 12), (1, 13, 11), (10, 11, 13, 12), (0, 12, 14), (1, 15, 13), (12, 13, 15, 14), (0, 14, 16), (1, 17, 15), (14, 15, 17, 16), (0, 16, 2), (1, 3, 17), (16, 17, 3, 2), (18, 20, 22), (19, 36, 37), (20, 21, 23, 22), (18, 22, 24), (19, 38, 36), (22, 23, 25, 24), (18, 24, 26), (19, 39, 38), (24, 25, 27, 26), (18, 26, 28), (19, 40, 39), (26, 27, 29, 28), (18, 28, 30), (19, 41, 40), (28, 29, 31, 30), (18, 30, 32), (19, 42, 41), (30, 31, 33, 32), (18, 32, 34), (19, 43, 42), (32, 33, 35, 34), (18, 34, 20), (19, 37, 43), (34, 35, 21, 20), (37, 36, 23, 21), (36, 38, 25, 23), (38, 39, 27, 25), (39, 40, 29, 27), (40, 41, 31, 29), (41, 42, 33, 31), (42, 43, 35, 33), (43, 37, 21, 35)])
_uv = me_plane_003.uv_layers.new(name='UVMap')
_uv.uv.foreach_set('vector', [0.1229, 0.0245, 0.1232, 0.02378, 0.1237, 0.0242, 0.1119, 0.03446, 0.1126, 0.03416, 0.1126, 0.03476, 0.1264, 0.0249, 0.1268, 0.0249, 0.1268, 0.02545, 0.1264, 0.02545, 0.1229, 0.0245, 0.1237, 0.0242, 0.1237, 0.0248, 0.1119, 0.03446, 0.1122, 0.03374, 0.1126, 0.03416, 0.1139, 0.03836, 0.1135, 0.03836, 0.1135, 0.03781, 0.1139, 0.03781, 0.1229, 0.0245, 0.1237, 0.0248, 0.1232, 0.02522, 0.1119, 0.03446, 0.1116, 0.03374, 0.1122, 0.03374, 0.1139, 0.03781, 0.1135, 0.03781, 0.1135, 0.03726, 0.1139, 0.03726, 0.1229, 0.0245, 0.1232, 0.02522, 0.1226, 0.02522, 0.1119, 0.03446, 0.1112, 0.03416, 0.1116, 0.03374, 0.1231, 0.03718, 0.1235, 0.03718, 0.1235, 0.03774, 0.1231, 0.03774, 0.1229, 0.0245, 0.1226, 0.02522, 0.1222, 0.0248, 0.1119, 0.03446, 0.1112, 0.03476, 0.1112, 0.03416, 0.1231, 0.03774, 0.1235, 0.03774, 0.1235, 0.03829, 0.1231, 0.03829, 0.1229, 0.0245, 0.1222, 0.0248, 0.1222, 0.0242, 0.1119, 0.03446, 0.1116, 0.03518, 0.1112, 0.03476, 0.1153, 0.03872, 0.1148, 0.03872, 0.1148, 0.03817, 0.1153, 0.03817, 0.1229, 0.0245, 0.1222, 0.0242, 0.1226, 0.02378, 0.1119, 0.03446, 0.1122, 0.03518, 0.1116, 0.03518, 0.1153, 0.03817, 0.1148, 0.03817, 0.1148, 0.03762, 0.1153, 0.03762, 0.1229, 0.0245, 0.1226, 0.02378, 0.1232, 0.02378, 0.1119, 0.03446, 0.1126, 0.03476, 0.1122, 0.03518, 0.1264, 0.02435, 0.1268, 0.02435, 0.1268, 0.0249, 0.1264, 0.0249, 0.1229, 0.02306, 0.1237, 0.02336, 0.1232, 0.02378, 0.2487, 0.02945, 0.2492, 0.02927, 0.2492, 0.02962, 0.1263, 0.0323, 0.1267, 0.0323, 0.1267, 0.03286, 0.1263, 0.03286, 0.1229, 0.02306, 0.1232, 0.02378, 0.1226, 0.02378, 0.2487, 0.02945, 0.2489, 0.02902, 0.2492, 0.02927, 0.126, 0.02324, 0.1264, 0.02324, 0.1264, 0.0238, 0.126, 0.0238, 0.1229, 0.02306, 0.1226, 0.02378, 0.1222, 0.02336, 0.2487, 0.02945, 0.2486, 0.02902, 0.2489, 0.02902, 0.126, 0.0238, 0.1264, 0.0238, 0.1264, 0.02435, 0.126, 0.02435, 0.1229, 0.02306, 0.1222, 0.02336, 0.1222, 0.02276, 0.2487, 0.02945, 0.2483, 0.02927, 0.2486, 0.02902, 0.1153, 0.03664, 0.1158, 0.03664, 0.1158, 0.0372, 0.1153, 0.0372, 0.1229, 0.02306, 0.1222, 0.02276, 0.1226, 0.02234, 0.2487, 0.02945, 0.2483, 0.02962, 0.2483, 0.02927, 0.1153, 0.0372, 0.1158, 0.0372, 0.1158, 0.03775, 0.1153, 0.03775, 0.1229, 0.02306, 0.1226, 0.02234, 0.1232, 0.02234, 0.2487, 0.02945, 0.2486, 0.02987, 0.2483, 0.02962, 0.1144, 0.03762, 0.1148, 0.03762, 0.1148, 0.03817, 0.1144, 0.03817, 0.1229, 0.02306, 0.1232, 0.02234, 0.1237, 0.02276, 0.2487, 0.02945, 0.2489, 0.02987, 0.2486, 0.02987, 0.1144, 0.03817, 0.1148, 0.03817, 0.1148, 0.03872, 0.1144, 0.03872, 0.1229, 0.02306, 0.1237, 0.02276, 0.1237, 0.02336, 0.2487, 0.02945, 0.2492, 0.02962, 0.2489, 0.02987, 0.1263, 0.03176, 0.1267, 0.03176, 0.1267, 0.0323, 0.1263, 0.0323, 0.1218, 0.02716, 0.1218, 0.02681, 0.1221, 0.02669, 0.1221, 0.02728, 0.1218, 0.02681, 0.1216, 0.02656, 0.1217, 0.02626, 0.1221, 0.02669, 0.1216, 0.02656, 0.1212, 0.02656, 0.1211, 0.02626, 0.1217, 0.02626, 0.1212, 0.02656, 0.121, 0.02681, 0.1207, 0.02669, 0.1211, 0.02626, 0.121, 0.02681, 0.121, 0.02716, 0.1207, 0.02728, 0.1207, 0.02669, 0.121, 0.02716, 0.1212, 0.02741, 0.1211, 0.02771, 0.1207, 0.02728, 0.1212, 0.02741, 0.1216, 0.02741, 0.1217, 0.02771, 0.1211, 0.02771, 0.1216, 0.02741, 0.1218, 0.02716, 0.1221, 0.02728, 0.1217, 0.02771])
me_plane_003.materials.append(mat_material)
me_plane_003.use_remesh_fix_poles = True
me_plane_003.use_remesh_preserve_attributes = False
me_plane_003.use_mirror_vertex_groups = False
me_plane_003.update()
me_plane_004 = bpy.data.meshes.new('Plane.004')
me_plane_004.from_pydata([(0.2709, 1.366, 0.3199), (0.4518, 1.366, 0.3199), (0.2709, 1.69, 0.3199), (0.4518, 1.69, 0.3199), (0.2709, 1.595, 0.09123), (0.4518, 1.595, 0.09123), (0.2709, 1.366, -0.003506), (0.4518, 1.366, -0.003506), (0.2709, 1.137, 0.09123), (0.4518, 1.137, 0.09123), (0.2709, 1.043, 0.3199), (0.4518, 1.043, 0.3199), (0.2709, 1.137, 0.5487), (0.4518, 1.137, 0.5487), (0.2709, 1.366, 0.6434), (0.4518, 1.366, 0.6434), (0.2709, 1.595, 0.5487), (0.4518, 1.595, 0.5487), (0.4854, 1.366, 0.3199), (0.6663, 1.366, 0.3199), (0.4854, 1.69, 0.3199), (0.6663, 1.69, 0.3199), (0.4854, 1.595, 0.09123), (0.6663, 1.595, 0.09123), (0.4854, 1.366, -0.003506), (0.6663, 1.366, -0.003506), (0.4854, 1.137, 0.09123), (0.6663, 1.137, 0.09123), (0.4854, 1.043, 0.3199), (0.6663, 1.043, 0.3199), (0.4854, 1.137, 0.5487), (0.6663, 1.137, 0.5487), (0.4854, 1.366, 0.6434), (0.6663, 1.366, 0.6434), (0.4854, 1.595, 0.5487), (0.6663, 1.595, 0.5487), (0.6663, 1.501, 0.1847), (0.6663, 1.557, 0.3199), (0.6663, 1.366, 0.1286), (0.6663, 1.231, 0.1847), (0.6663, 1.175, 0.3199), (0.6663, 1.231, 0.4552), (0.6663, 1.366, 0.5113), (0.6663, 1.501, 0.4552)], [], [(0, 2, 4), (1, 5, 3), (2, 3, 5, 4), (0, 4, 6), (1, 7, 5), (4, 5, 7, 6), (0, 6, 8), (1, 9, 7), (6, 7, 9, 8), (0, 8, 10), (1, 11, 9), (8, 9, 11, 10), (0, 10, 12), (1, 13, 11), (10, 11, 13, 12), (0, 12, 14), (1, 15, 13), (12, 13, 15, 14), (0, 14, 16), (1, 17, 15), (14, 15, 17, 16), (0, 16, 2), (1, 3, 17), (16, 17, 3, 2), (18, 20, 22), (19, 36, 37), (20, 21, 23, 22), (18, 22, 24), (19, 38, 36), (22, 23, 25, 24), (18, 24, 26), (19, 39, 38), (24, 25, 27, 26), (18, 26, 28), (19, 40, 39), (26, 27, 29, 28), (18, 28, 30), (19, 41, 40), (28, 29, 31, 30), (18, 30, 32), (19, 42, 41), (30, 31, 33, 32), (18, 32, 34), (19, 43, 42), (32, 33, 35, 34), (18, 34, 20), (19, 37, 43), (34, 35, 21, 20), (37, 36, 23, 21), (36, 38, 25, 23), (38, 39, 27, 25), (39, 40, 29, 27), (40, 41, 31, 29), (41, 42, 33, 31), (42, 43, 35, 33), (43, 37, 21, 35)])
_uv = me_plane_004.uv_layers.new(name='UVMap')
_uv.uv.foreach_set('vector', [0.1238, 0.03392, 0.1241, 0.0332, 0.1245, 0.03363, 0.1215, 0.02306, 0.1222, 0.02276, 0.1222, 0.02336, 0.1264, 0.03552, 0.1268, 0.03552, 0.1268, 0.03608, 0.1264, 0.03608, 0.1238, 0.03392, 0.1245, 0.03363, 0.1245, 0.03422, 0.1215, 0.02306, 0.1218, 0.02234, 0.1222, 0.02276, 0.1259, 0.03498, 0.1264, 0.03498, 0.1264, 0.03553, 0.1259, 0.03553, 0.1238, 0.03392, 0.1245, 0.03422, 0.1241, 0.03465, 0.1215, 0.02306, 0.1212, 0.02234, 0.1218, 0.02234, 0.1259, 0.03553, 0.1264, 0.03553, 0.1264, 0.03608, 0.1259, 0.03608, 0.1238, 0.03392, 0.1241, 0.03465, 0.1235, 0.03465, 0.1215, 0.02306, 0.1208, 0.02276, 0.1212, 0.02234, 0.1235, 0.03718, 0.1239, 0.03718, 0.1239, 0.03774, 0.1235, 0.03774, 0.1238, 0.03392, 0.1235, 0.03465, 0.1231, 0.03422, 0.1215, 0.02306, 0.1208, 0.02336, 0.1208, 0.02276, 0.1235, 0.03774, 0.1239, 0.03774, 0.1239, 0.03829, 0.1235, 0.03829, 0.1238, 0.03392, 0.1231, 0.03422, 0.1231, 0.03363, 0.1215, 0.02306, 0.1212, 0.02378, 0.1208, 0.02336, 0.126, 0.02656, 0.1264, 0.02656, 0.1264, 0.02711, 0.126, 0.02711, 0.1238, 0.03392, 0.1231, 0.03363, 0.1235, 0.0332, 0.1215, 0.02306, 0.1218, 0.02378, 0.1212, 0.02378, 0.126, 0.02711, 0.1264, 0.02711, 0.1264, 0.02766, 0.126, 0.02766, 0.1238, 0.03392, 0.1235, 0.0332, 0.1241, 0.0332, 0.1215, 0.02306, 0.1222, 0.02336, 0.1218, 0.02378, 0.1264, 0.03498, 0.1268, 0.03498, 0.1268, 0.03552, 0.1264, 0.03552, 0.1238, 0.03248, 0.1231, 0.03218, 0.1235, 0.03176, 0.2488, 0.02696, 0.2493, 0.02679, 0.2493, 0.02714, 0.1264, 0.02379, 0.1268, 0.02379, 0.1268, 0.02435, 0.1264, 0.02435, 0.1238, 0.03248, 0.1235, 0.03176, 0.1241, 0.03176, 0.2488, 0.02696, 0.249, 0.02654, 0.2493, 0.02679, 0.1139, 0.03726, 0.1143, 0.03726, 0.1143, 0.03781, 0.1139, 0.03781, 0.1238, 0.03248, 0.1241, 0.03176, 0.1245, 0.03218, 0.2488, 0.02696, 0.2486, 0.02654, 0.249, 0.02654, 0.1139, 0.03781, 0.1143, 0.03781, 0.1143, 0.03836, 0.1139, 0.03836, 0.1238, 0.03248, 0.1245, 0.03218, 0.1245, 0.03278, 0.2488, 0.02696, 0.2484, 0.02679, 0.2486, 0.02654, 0.1239, 0.03718, 0.1244, 0.03718, 0.1244, 0.03774, 0.1239, 0.03774, 0.1238, 0.03248, 0.1245, 0.03278, 0.1241, 0.0332, 0.2488, 0.02696, 0.2484, 0.02714, 0.2484, 0.02679, 0.1239, 0.03774, 0.1244, 0.03774, 0.1244, 0.03829, 0.1239, 0.03829, 0.1238, 0.03248, 0.1241, 0.0332, 0.1235, 0.0332, 0.2488, 0.02696, 0.2486, 0.02739, 0.2484, 0.02714, 0.126, 0.02545, 0.1264, 0.02545, 0.1264, 0.026, 0.126, 0.026, 0.1238, 0.03248, 0.1235, 0.0332, 0.1231, 0.03278, 0.2488, 0.02696, 0.249, 0.02739, 0.2486, 0.02739, 0.126, 0.026, 0.1264, 0.026, 0.1264, 0.02656, 0.126, 0.02656, 0.1238, 0.03248, 0.1231, 0.03278, 0.1231, 0.03218, 0.2488, 0.02696, 0.2493, 0.02714, 0.249, 0.02739, 0.1264, 0.02324, 0.1268, 0.02324, 0.1268, 0.02379, 0.1264, 0.02379, 0.1219, 0.02468, 0.1219, 0.02432, 0.1222, 0.0242, 0.1222, 0.0248, 0.1219, 0.02432, 0.1217, 0.02407, 0.1218, 0.02378, 0.1222, 0.0242, 0.1217, 0.02407, 0.1213, 0.02407, 0.1212, 0.02378, 0.1218, 0.02378, 0.1213, 0.02407, 0.1211, 0.02432, 0.1208, 0.0242, 0.1212, 0.02378, 0.1211, 0.02432, 0.1211, 0.02468, 0.1208, 0.0248, 0.1208, 0.0242, 0.1211, 0.02468, 0.1213, 0.02493, 0.1212, 0.02522, 0.1208, 0.0248, 0.1213, 0.02493, 0.1217, 0.02493, 0.1218, 0.02522, 0.1212, 0.02522, 0.1217, 0.02493, 0.1219, 0.02468, 0.1222, 0.0248, 0.1218, 0.02522])
me_plane_004.materials.append(mat_material)
me_plane_004.use_remesh_fix_poles = True
me_plane_004.use_remesh_preserve_attributes = False
me_plane_004.use_mirror_vertex_groups = False
me_plane_004.update()
me_plane_005 = bpy.data.meshes.new('Plane.005')
me_plane_005.from_pydata([(-0.2709, 1.366, 0.3199), (-0.4518, 1.366, 0.3199), (-0.2709, 1.69, 0.3199), (-0.4518, 1.69, 0.3199), (-0.2709, 1.595, 0.09123), (-0.4518, 1.595, 0.09123), (-0.2709, 1.366, -0.003506), (-0.4518, 1.366, -0.003506), (-0.2709, 1.137, 0.09123), (-0.4518, 1.137, 0.09123), (-0.2709, 1.043, 0.3199), (-0.4518, 1.043, 0.3199), (-0.2709, 1.137, 0.5487), (-0.4518, 1.137, 0.5487), (-0.2709, 1.366, 0.6434), (-0.4518, 1.366, 0.6434), (-0.2709, 1.595, 0.5487), (-0.4518, 1.595, 0.5487), (-0.4854, 1.366, 0.3199), (-0.6663, 1.366, 0.3199), (-0.4854, 1.69, 0.3199), (-0.6663, 1.69, 0.3199), (-0.4854, 1.595, 0.09123), (-0.6663, 1.595, 0.09123), (-0.4854, 1.366, -0.003506), (-0.6663, 1.366, -0.003506), (-0.4854, 1.137, 0.09123), (-0.6663, 1.137, 0.09123), (-0.4854, 1.043, 0.3199), (-0.6663, 1.043, 0.3199), (-0.4854, 1.137, 0.5487), (-0.6663, 1.137, 0.5487), (-0.4854, 1.366, 0.6434), (-0.6663, 1.366, 0.6434), (-0.4854, 1.595, 0.5487), (-0.6663, 1.595, 0.5487), (-0.6663, 1.501, 0.1847), (-0.6663, 1.557, 0.3199), (-0.6663, 1.366, 0.1286), (-0.6663, 1.231, 0.1847), (-0.6663, 1.175, 0.3199), (-0.6663, 1.231, 0.4552), (-0.6663, 1.366, 0.5113), (-0.6663, 1.501, 0.4552)], [], [(0, 4, 2), (1, 3, 5), (2, 4, 5, 3), (0, 6, 4), (1, 5, 7), (4, 6, 7, 5), (0, 8, 6), (1, 7, 9), (6, 8, 9, 7), (0, 10, 8), (1, 9, 11), (8, 10, 11, 9), (0, 12, 10), (1, 11, 13), (10, 12, 13, 11), (0, 14, 12), (1, 13, 15), (12, 14, 15, 13), (0, 16, 14), (1, 15, 17), (14, 16, 17, 15), (0, 2, 16), (1, 17, 3), (16, 2, 3, 17), (18, 22, 20), (19, 37, 36), (20, 22, 23, 21), (18, 24, 22), (19, 36, 38), (22, 24, 25, 23), (18, 26, 24), (19, 38, 39), (24, 26, 27, 25), (18, 28, 26), (19, 39, 40), (26, 28, 29, 27), (18, 30, 28), (19, 40, 41), (28, 30, 31, 29), (18, 32, 30), (19, 41, 42), (30, 32, 33, 31), (18, 34, 32), (19, 42, 43), (32, 34, 35, 33), (18, 20, 34), (19, 43, 37), (34, 20, 21, 35), (37, 21, 23, 36), (36, 23, 25, 38), (38, 25, 27, 39), (39, 27, 29, 40), (40, 29, 31, 41), (41, 31, 33, 42), (42, 33, 35, 43), (43, 35, 21, 37)])
_uv = me_plane_005.uv_layers.new(name='UVMap')
_uv.uv.foreach_set('vector', [0.1119, 0.03302, 0.1126, 0.03272, 0.1126, 0.03331, 0.1228, 0.02698, 0.1231, 0.02626, 0.1236, 0.02669, 0.1268, 0.03663, 0.1268, 0.03719, 0.1264, 0.03719, 0.1264, 0.03663, 0.1119, 0.03302, 0.1122, 0.03229, 0.1126, 0.03272, 0.1228, 0.02698, 0.1236, 0.02669, 0.1236, 0.02728, 0.126, 0.03723, 0.126, 0.03779, 0.1256, 0.03779, 0.1256, 0.03723, 0.1119, 0.03302, 0.1116, 0.03229, 0.1122, 0.03229, 0.1228, 0.02698, 0.1236, 0.02728, 0.1231, 0.02771, 0.126, 0.03779, 0.126, 0.03834, 0.1256, 0.03834, 0.1256, 0.03779, 0.1119, 0.03302, 0.1112, 0.03272, 0.1116, 0.03229, 0.1228, 0.02698, 0.1231, 0.02771, 0.1225, 0.02771, 0.1194, 0.03716, 0.1194, 0.03772, 0.119, 0.03772, 0.119, 0.03716, 0.1119, 0.03302, 0.1112, 0.03331, 0.1112, 0.03272, 0.1228, 0.02698, 0.1225, 0.02771, 0.1221, 0.02728, 0.1194, 0.03772, 0.1194, 0.03827, 0.119, 0.03827, 0.119, 0.03772, 0.1119, 0.03302, 0.1116, 0.03374, 0.1112, 0.03331, 0.1228, 0.02698, 0.1221, 0.02728, 0.1221, 0.02669, 0.126, 0.02886, 0.126, 0.02831, 0.1264, 0.02831, 0.1264, 0.02886, 0.1119, 0.03302, 0.1122, 0.03374, 0.1116, 0.03374, 0.1228, 0.02698, 0.1221, 0.02669, 0.1225, 0.02626, 0.126, 0.02831, 0.126, 0.02776, 0.1264, 0.02776, 0.1264, 0.02831, 0.1119, 0.03302, 0.1126, 0.03331, 0.1122, 0.03374, 0.1228, 0.02698, 0.1225, 0.02626, 0.1231, 0.02626, 0.1268, 0.03608, 0.1268, 0.03663, 0.1264, 0.03663, 0.1264, 0.03608, 0.1156, 0.03483, 0.1164, 0.03453, 0.1164, 0.03513, 0.2511, 0.0335, 0.2507, 0.03332, 0.251, 0.03307, 0.1167, 0.03816, 0.1167, 0.03872, 0.1162, 0.03872, 0.1162, 0.03816, 0.1156, 0.03483, 0.1159, 0.03411, 0.1164, 0.03453, 0.2511, 0.0335, 0.251, 0.03307, 0.2513, 0.03307, 0.1263, 0.03286, 0.1263, 0.03342, 0.1258, 0.03342, 0.1258, 0.03286, 0.1156, 0.03483, 0.1153, 0.03411, 0.1159, 0.03411, 0.2511, 0.0335, 0.2513, 0.03307, 0.2516, 0.03332, 0.1263, 0.03342, 0.1263, 0.03397, 0.1258, 0.03397, 0.1258, 0.03342, 0.1156, 0.03483, 0.1149, 0.03453, 0.1153, 0.03411, 0.2511, 0.0335, 0.2516, 0.03332, 0.2516, 0.03367, 0.1131, 0.03407, 0.1131, 0.03462, 0.1126, 0.03462, 0.1126, 0.03407, 0.1156, 0.03483, 0.1149, 0.03513, 0.1149, 0.03453, 0.2511, 0.0335, 0.2516, 0.03367, 0.2513, 0.03392, 0.1131, 0.03462, 0.1131, 0.03517, 0.1126, 0.03517, 0.1126, 0.03462, 0.1156, 0.03483, 0.1153, 0.03555, 0.1149, 0.03513, 0.2511, 0.0335, 0.2513, 0.03392, 0.251, 0.03392, 0.1106, 0.03745, 0.1106, 0.038, 0.1102, 0.038, 0.1102, 0.03745, 0.1156, 0.03483, 0.1159, 0.03555, 0.1153, 0.03555, 0.2511, 0.0335, 0.251, 0.03392, 0.2507, 0.03367, 0.1106, 0.038, 0.1106, 0.03855, 0.1102, 0.03855, 0.1102, 0.038, 0.1156, 0.03483, 0.1164, 0.03513, 0.1159, 0.03555, 0.2511, 0.0335, 0.2507, 0.03367, 0.2507, 0.03332, 0.1167, 0.03762, 0.1167, 0.03816, 0.1162, 0.03816, 0.1162, 0.03762, 0.1234, 0.03086, 0.1231, 0.03074, 0.1235, 0.03031, 0.1236, 0.03061, 0.1236, 0.03061, 0.1235, 0.03031, 0.1241, 0.03031, 0.124, 0.03061, 0.124, 0.03061, 0.1241, 0.03031, 0.1245, 0.03074, 0.1242, 0.03086, 0.1242, 0.03086, 0.1245, 0.03074, 0.1245, 0.03134, 0.1242, 0.03121, 0.1242, 0.03121, 0.1245, 0.03134, 0.1241, 0.03176, 0.124, 0.03146, 0.124, 0.03146, 0.1241, 0.03176, 0.1235, 0.03176, 0.1236, 0.03146, 0.1236, 0.03146, 0.1235, 0.03176, 0.1231, 0.03134, 0.1234, 0.03121, 0.1234, 0.03121, 0.1231, 0.03134, 0.1231, 0.03074, 0.1234, 0.03086])
me_plane_005.materials.append(mat_material)
me_plane_005.use_remesh_fix_poles = True
me_plane_005.use_remesh_preserve_attributes = False
me_plane_005.use_mirror_vertex_groups = False
me_plane_005.update()
me_plane_006 = bpy.data.meshes.new('Plane.006')
me_plane_006.from_pydata([(-0.2709, 0.5927, 0.3199), (-0.4518, 0.5927, 0.3199), (-0.2709, 0.9161, 0.3199), (-0.4518, 0.9161, 0.3199), (-0.2709, 0.8214, 0.09123), (-0.4518, 0.8214, 0.09123), (-0.2709, 0.5927, -0.003506), (-0.4518, 0.5927, -0.003506), (-0.2709, 0.364, 0.09123), (-0.4518, 0.364, 0.09123), (-0.2709, 0.2692, 0.3199), (-0.4518, 0.2692, 0.3199), (-0.2709, 0.364, 0.5487), (-0.4518, 0.364, 0.5487), (-0.2709, 0.5927, 0.6434), (-0.4518, 0.5927, 0.6434), (-0.2709, 0.8214, 0.5487), (-0.4518, 0.8214, 0.5487), (-0.4854, 0.5927, 0.3199), (-0.6663, 0.5927, 0.3199), (-0.4854, 0.9161, 0.3199), (-0.6663, 0.9161, 0.3199), (-0.4854, 0.8214, 0.09123), (-0.6663, 0.8214, 0.09123), (-0.4854, 0.5927, -0.003506), (-0.6663, 0.5927, -0.003506), (-0.4854, 0.364, 0.09123), (-0.6663, 0.364, 0.09123), (-0.4854, 0.2692, 0.3199), (-0.6663, 0.2692, 0.3199), (-0.4854, 0.364, 0.5487), (-0.6663, 0.364, 0.5487), (-0.4854, 0.5927, 0.6434), (-0.6663, 0.5927, 0.6434), (-0.4854, 0.8214, 0.5487), (-0.6663, 0.8214, 0.5487), (-0.6663, 0.728, 0.1847), (-0.6663, 0.784, 0.3199), (-0.6663, 0.5927, 0.1286), (-0.6663, 0.4574, 0.1847), (-0.6663, 0.4014, 0.3199), (-0.6663, 0.4574, 0.4552), (-0.6663, 0.5927, 0.5113), (-0.6663, 0.728, 0.4552)], [], [(0, 4, 2), (1, 3, 5), (2, 4, 5, 3), (0, 6, 4), (1, 5, 7), (4, 6, 7, 5), (0, 8, 6), (1, 7, 9), (6, 8, 9, 7), (0, 10, 8), (1, 9, 11), (8, 10, 11, 9), (0, 12, 10), (1, 11, 13), (10, 12, 13, 11), (0, 14, 12), (1, 13, 15), (12, 14, 15, 13), (0, 16, 14), (1, 15, 17), (14, 16, 17, 15), (0, 2, 16), (1, 17, 3), (16, 2, 3, 17), (18, 22, 20), (19, 37, 36), (20, 22, 23, 21), (18, 24, 22), (19, 36, 38), (22, 24, 25, 23), (18, 26, 24), (19, 38, 39), (24, 26, 27, 25), (18, 28, 26), (19, 39, 40), (26, 28, 29, 27), (18, 30, 28), (19, 40, 41), (28, 30, 31, 29), (18, 32, 30), (19, 41, 42), (30, 32, 33, 31), (18, 34, 32), (19, 42, 43), (32, 34, 35, 33), (18, 20, 34), (19, 43, 37), (34, 20, 21, 35), (37, 21, 23, 36), (36, 23, 25, 38), (38, 25, 27, 39), (39, 27, 29, 40), (40, 29, 31, 41), (41, 31, 33, 42), (42, 33, 35, 43), (43, 35, 21, 37)])
_uv = me_plane_006.uv_layers.new(name='UVMap')
_uv.uv.foreach_set('vector', [0.1142, 0.03483, 0.1135, 0.03453, 0.1139, 0.03411, 0.1228, 0.02843, 0.1236, 0.02873, 0.1231, 0.02915, 0.1267, 0.03341, 0.1267, 0.03397, 0.1263, 0.03397, 0.1263, 0.03341, 0.1142, 0.03483, 0.1135, 0.03513, 0.1135, 0.03453, 0.1228, 0.02843, 0.1231, 0.02915, 0.1225, 0.02915, 0.1205, 0.03844, 0.1205, 0.03788, 0.121, 0.03788, 0.121, 0.03844, 0.1142, 0.03483, 0.1139, 0.03555, 0.1135, 0.03513, 0.1228, 0.02843, 0.1225, 0.02915, 0.1221, 0.02873, 0.1205, 0.03788, 0.1205, 0.03733, 0.121, 0.03733, 0.121, 0.03788, 0.1142, 0.03483, 0.1145, 0.03555, 0.1139, 0.03555, 0.1228, 0.02843, 0.1221, 0.02873, 0.1221, 0.02813, 0.1248, 0.03718, 0.1248, 0.03774, 0.1244, 0.03774, 0.1244, 0.03718, 0.1142, 0.03483, 0.1149, 0.03513, 0.1145, 0.03555, 0.1228, 0.02843, 0.1221, 0.02813, 0.1225, 0.02771, 0.1248, 0.03774, 0.1248, 0.03829, 0.1244, 0.03829, 0.1244, 0.03774, 0.1142, 0.03483, 0.1149, 0.03453, 0.1149, 0.03513, 0.1228, 0.02843, 0.1225, 0.02771, 0.1231, 0.02771, 0.1264, 0.02435, 0.1264, 0.0249, 0.126, 0.0249, 0.126, 0.02435, 0.1142, 0.03483, 0.1145, 0.03411, 0.1149, 0.03453, 0.1228, 0.02843, 0.1231, 0.02771, 0.1236, 0.02813, 0.1264, 0.0249, 0.1264, 0.02545, 0.126, 0.02545, 0.126, 0.0249, 0.1142, 0.03483, 0.1139, 0.03411, 0.1145, 0.03411, 0.1228, 0.02843, 0.1236, 0.02813, 0.1236, 0.02873, 0.1267, 0.03286, 0.1267, 0.03341, 0.1263, 0.03341, 0.1263, 0.03286, 0.1214, 0.02843, 0.1217, 0.02771, 0.1221, 0.02813, 0.2448, 0.03755, 0.2444, 0.03737, 0.2446, 0.03712, 0.1268, 0.03035, 0.1268, 0.0309, 0.1263, 0.0309, 0.1263, 0.03035, 0.1214, 0.02843, 0.1211, 0.02771, 0.1217, 0.02771, 0.2448, 0.03755, 0.2446, 0.03712, 0.245, 0.03712, 0.1263, 0.0298, 0.1263, 0.03035, 0.1259, 0.03035, 0.1259, 0.0298, 0.1214, 0.02843, 0.1207, 0.02813, 0.1211, 0.02771, 0.2448, 0.03755, 0.245, 0.03712, 0.2452, 0.03737, 0.1263, 0.03035, 0.1263, 0.03091, 0.1259, 0.03091, 0.1259, 0.03035, 0.1214, 0.02843, 0.1207, 0.02873, 0.1207, 0.02813, 0.2448, 0.03755, 0.2452, 0.03737, 0.2452, 0.03773, 0.1263, 0.03176, 0.1263, 0.03231, 0.1258, 0.03231, 0.1258, 0.03176, 0.1214, 0.02843, 0.1211, 0.02915, 0.1207, 0.02873, 0.2448, 0.03755, 0.2452, 0.03773, 0.245, 0.03798, 0.1263, 0.03231, 0.1263, 0.03286, 0.1258, 0.03286, 0.1258, 0.03231, 0.1214, 0.02843, 0.1217, 0.02915, 0.1211, 0.02915, 0.2448, 0.03755, 0.245, 0.03798, 0.2446, 0.03798, 0.1265, 0.03723, 0.1265, 0.03778, 0.126, 0.03778, 0.126, 0.03723, 0.1214, 0.02843, 0.1221, 0.02873, 0.1217, 0.02915, 0.2448, 0.03755, 0.2446, 0.03798, 0.2444, 0.03773, 0.1265, 0.03778, 0.1265, 0.03834, 0.126, 0.03834, 0.126, 0.03778, 0.1214, 0.02843, 0.1221, 0.02813, 0.1221, 0.02873, 0.2448, 0.03755, 0.2444, 0.03773, 0.2444, 0.03737, 0.1268, 0.0298, 0.1268, 0.03035, 0.1263, 0.03035, 0.1263, 0.0298, 0.117, 0.03491, 0.1167, 0.03479, 0.1171, 0.03437, 0.1173, 0.03466, 0.1173, 0.03466, 0.1171, 0.03437, 0.1177, 0.03437, 0.1176, 0.03466, 0.1176, 0.03466, 0.1177, 0.03437, 0.1182, 0.03479, 0.1179, 0.03491, 0.1179, 0.03491, 0.1182, 0.03479, 0.1182, 0.03539, 0.1179, 0.03526, 0.1179, 0.03526, 0.1182, 0.03539, 0.1177, 0.03581, 0.1176, 0.03551, 0.1176, 0.03551, 0.1177, 0.03581, 0.1171, 0.03581, 0.1173, 0.03551, 0.1173, 0.03551, 0.1171, 0.03581, 0.1167, 0.03539, 0.117, 0.03526, 0.117, 0.03526, 0.1167, 0.03539, 0.1167, 0.03479, 0.117, 0.03491])
me_plane_006.materials.append(mat_material)
me_plane_006.use_remesh_fix_poles = True
me_plane_006.use_remesh_preserve_attributes = False
me_plane_006.use_mirror_vertex_groups = False
me_plane_006.update()

# ---- objects
ob_truck_03_blue = bpy.data.objects.new('Truck_03_Blue', me_plane)
ob_wheel_fl = bpy.data.objects.new('Wheel_FL', me_plane_001)
ob_wheel_fr = bpy.data.objects.new('Wheel_FR', me_plane_002)
ob_wheel_rl1 = bpy.data.objects.new('Wheel_RL1', me_plane_003)
ob_wheel_rl2 = bpy.data.objects.new('Wheel_RL2', me_plane_004)
ob_wheel_rr2 = bpy.data.objects.new('Wheel_RR2', me_plane_005)
ob_wheel_rr1 = bpy.data.objects.new('Wheel_RR1', me_plane_006)

# ---- transforms, parenting, visibility, modifiers, constraints
ob_truck_03_blue.location = (0.0, 0.0, 0.0)
ob_truck_03_blue.lineart.crease_threshold = 0.0
ob_wheel_fl.parent = ob_truck_03_blue
ob_wheel_fl.location = (0.0, 0.0, 0.0)
ob_wheel_fl.lineart.crease_threshold = 0.0
ob_wheel_fr.parent = ob_truck_03_blue
ob_wheel_fr.location = (0.0, 0.0, 0.0)
ob_wheel_fr.lineart.crease_threshold = 0.0
ob_wheel_rl1.parent = ob_truck_03_blue
ob_wheel_rl1.location = (0.0, 0.0, 0.0)
ob_wheel_rl1.lineart.crease_threshold = 0.0
ob_wheel_rl2.parent = ob_truck_03_blue
ob_wheel_rl2.location = (0.0, 0.0, 0.0)
ob_wheel_rl2.lineart.crease_threshold = 0.0
ob_wheel_rr2.parent = ob_truck_03_blue
ob_wheel_rr2.location = (0.0, 0.0, 0.0)
ob_wheel_rr2.lineart.crease_threshold = 0.0
ob_wheel_rr1.parent = ob_truck_03_blue
ob_wheel_rr1.location = (0.0, 0.0, 0.0)
ob_wheel_rr1.lineart.crease_threshold = 0.0

# ---- collection membership
col_collection.objects.link(ob_truck_03_blue)
col_collection.objects.link(ob_wheel_fl)
col_collection.objects.link(ob_wheel_fr)
col_collection.objects.link(ob_wheel_rl1)
col_collection.objects.link(ob_wheel_rl2)
col_collection.objects.link(ob_wheel_rr2)
col_collection.objects.link(ob_wheel_rr1)

# ---- scene / render settings (as saved in the file)
scene.frame_start = 1; scene.frame_end = 250; scene.frame_set(4)
scene.render.engine = 'BLENDER_EEVEE_NEXT'
scene.cycles.use_denoising = False
scene.cycles.samples = 128
scene.cycles.sampling_pattern = 'TABULATED_SOBOL'
scene.cycles.use_adaptive_sampling = False
scene.cycles.use_light_tree = False
scene.view_settings.view_transform = 'Filmic'
bpy.context.view_layer.update()

# ---- added for rendering (the .blend has no active camera and no usable light): camera, sun
cam_auto = bpy.data.cameras.new('AutoCamera')
cam_auto.lens = 50.0
cam_auto.sensor_width = 36.0
cam_auto.clip_end = 1000.0
ob_auto_camera = bpy.data.objects.new('AutoCamera', cam_auto)
scene.collection.objects.link(ob_auto_camera)
ob_auto_camera.location = (4.97749, -6.06886, 4.93797)
ob_auto_camera.rotation_euler = (1.09748, -7.21219e-08, 0.694738)
scene.camera = ob_auto_camera
light_auto_sun = bpy.data.lights.new('AutoSun', 'SUN')
light_auto_sun.energy = 3.0
light_auto_sun.angle = 0.0523599
ob_auto_sun = bpy.data.objects.new('AutoSun', light_auto_sun)
scene.collection.objects.link(ob_auto_sun)
ob_auto_sun.rotation_euler = (0.872665, 0.174533, 0.523599)
bpy.context.view_layer.update()
